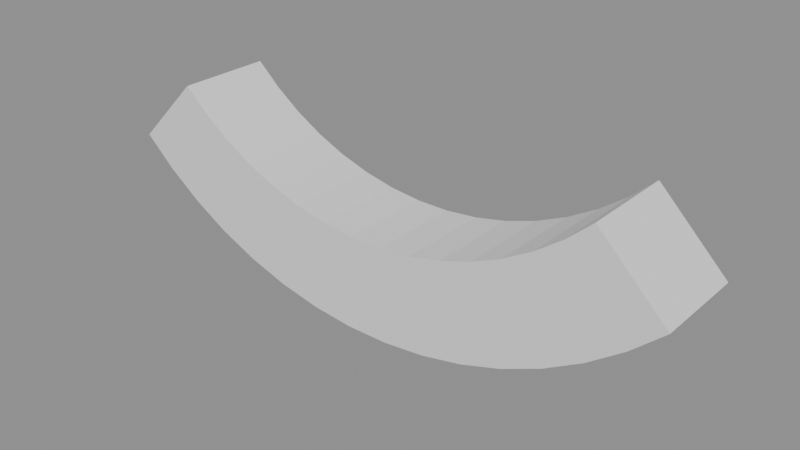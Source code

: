 # Source: GN_Bend.blend  (saved by Blender 5.0.118; exported with 4.5.12 LTS)
import bpy
from mathutils import Matrix  # noqa: F401  (used for matrix-valued properties, if any)

bpy.ops.wm.read_factory_settings(use_empty=True)
scene = bpy.context.scene
scene.name = 'Scene'

# ---- node groups
ng_gng_deformcage = bpy.data.node_groups.new('GNG_DeformCage', 'GeometryNodeTree')
_s = ng_gng_deformcage.interface.new_socket(name='Geometry', in_out='OUTPUT', socket_type='NodeSocketGeometry')
_s = ng_gng_deformcage.interface.new_socket(name='Geometry', in_out='INPUT', socket_type='NodeSocketGeometry')
_s = ng_gng_deformcage.interface.new_socket(name='Resolution', in_out='INPUT', socket_type='NodeSocketInt')
_s.default_value = 12
_s.min_value = 2
_N = ng_gng_deformcage.nodes; _L = ng_gng_deformcage.links
n0 = _N.new('NodeGroupInput'); n0.name = 'Group Input'; n0.location = (0, 0)
n1 = _N.new('NodeGroupOutput'); n1.name = 'Group Output'; n1.location = (4200, 0)
n2 = _N.new('GeometryNodeBoundBox'); n2.name = 'Bounding Box'; n2.location = (280, 0)
n3 = _N.new('ShaderNodeVectorMath'); n3.name = 'Vector Math'; n3.location = (560, 0)
n3.label = 'dims'
n3.operation = 'SUBTRACT'
n4 = _N.new('ShaderNodeVectorMath'); n4.name = 'Vector Math.001'; n4.location = (560, -224)
n4.label = 'min+max'
n5 = _N.new('ShaderNodeVectorMath'); n5.name = 'Vector Math.002'; n5.location = (840, -246)
n5.label = 'center'
n5.operation = 'SCALE'
n5.inputs[3].default_value = 0.5
n6 = _N.new('ShaderNodeSeparateXYZ'); n6.name = 'Separate XYZ'; n6.location = (840, 0)
n6.label = 'dim xyz'
n7 = _N.new('ShaderNodeMath'); n7.name = 'Math'; n7.location = (1120, 0)
n7.label = 'max xy'
n7.operation = 'MAXIMUM'
n8 = _N.new('ShaderNodeMath'); n8.name = 'Math.001'; n8.location = (1400, 0)
n8.label = 'max xyz'
n8.operation = 'MAXIMUM'
n9 = _N.new('ShaderNodeMath'); n9.name = 'Math.002'; n9.location = (280, -268)
n9.label = 'res>=1'
n9.operation = 'MAXIMUM'
n9.inputs[1].default_value = 1.0
n10 = _N.new('ShaderNodeMath'); n10.name = 'Math.003'; n10.location = (1680, 0)
n10.label = 'cell'
n10.operation = 'DIVIDE'
n11 = _N.new('ShaderNodeMath'); n11.name = 'Math.004'; n11.location = (1960, 0)
n11.label = 'cell>0'
n11.operation = 'MAXIMUM'
n11.inputs[1].default_value = 0.0001
n12 = _N.new('ShaderNodeMath'); n12.name = 'Math.005'; n12.location = (2240, 0)
n12.label = 'segsX'
n12.operation = 'DIVIDE'
n13 = _N.new('ShaderNodeMath'); n13.name = 'Math.006'; n13.location = (2520, 0)
n13.label = 'min1X'
n13.operation = 'MAXIMUM'
n13.inputs[1].default_value = 1.0
n14 = _N.new('ShaderNodeMath'); n14.name = 'Math.007'; n14.location = (2800, 0)
n14.label = '+1X'
n14.inputs[1].default_value = 1.0
n15 = _N.new('FunctionNodeFloatToInt'); n15.name = 'Float to Integer'; n15.location = (3080, 0)
n15.label = 'intX'
n16 = _N.new('ShaderNodeMath'); n16.name = 'Math.008'; n16.location = (2240, -224)
n16.label = 'segsY'
n16.operation = 'DIVIDE'
n17 = _N.new('ShaderNodeMath'); n17.name = 'Math.009'; n17.location = (2520, -224)
n17.label = 'min1Y'
n17.operation = 'MAXIMUM'
n17.inputs[1].default_value = 1.0
n18 = _N.new('ShaderNodeMath'); n18.name = 'Math.010'; n18.location = (2800, -224)
n18.label = '+1Y'
n18.inputs[1].default_value = 1.0
n19 = _N.new('FunctionNodeFloatToInt'); n19.name = 'Float to Integer.001'; n19.location = (3080, -202)
n19.label = 'intY'
n20 = _N.new('ShaderNodeMath'); n20.name = 'Math.011'; n20.location = (2240, -448)
n20.label = 'segsZ'
n20.operation = 'DIVIDE'
n21 = _N.new('ShaderNodeMath'); n21.name = 'Math.012'; n21.location = (2520, -448)
n21.label = 'min1Z'
n21.operation = 'MAXIMUM'
n21.inputs[1].default_value = 1.0
n22 = _N.new('ShaderNodeMath'); n22.name = 'Math.013'; n22.location = (2800, -448)
n22.label = '+1Z'
n22.inputs[1].default_value = 1.0
n23 = _N.new('FunctionNodeFloatToInt'); n23.name = 'Float to Integer.002'; n23.location = (3080, -404)
n23.label = 'intZ'
n24 = _N.new('GeometryNodeMeshCube'); n24.name = 'Cube'; n24.location = (3360, 0)
n25 = _N.new('GeometryNodeDeleteGeometry'); n25.name = 'Delete Geometry'; n25.location = (3640, 0)
n25.domain = 'FACE'
n26 = _N.new('GeometryNodeSetPosition'); n26.name = 'Set Position'; n26.location = (3920, 0)
n27 = _N.new('NodeFrame'); n27.name = 'Frame'; n27.location = (0, 0)
n27.label = 'Adaptive bbox lattice (uniform cells; faces removed -> wirefram'
n27.width = 150
n2.parent = n27
n3.parent = n27
n4.parent = n27
n5.parent = n27
n6.parent = n27
n7.parent = n27
n8.parent = n27
n9.parent = n27
n10.parent = n27
n11.parent = n27
n24.parent = n27
n25.parent = n27
n26.parent = n27
_L.new(n0.outputs[0], n2.inputs[0])
_L.new(n2.outputs[2], n3.inputs[0])
_L.new(n2.outputs[1], n3.inputs[1])
_L.new(n2.outputs[2], n4.inputs[0])
_L.new(n2.outputs[1], n4.inputs[1])
_L.new(n4.outputs[0], n5.inputs[0])
_L.new(n3.outputs[0], n6.inputs[0])
_L.new(n6.outputs[0], n7.inputs[0])
_L.new(n6.outputs[1], n7.inputs[1])
_L.new(n7.outputs[0], n8.inputs[0])
_L.new(n6.outputs[2], n8.inputs[1])
_L.new(n0.outputs[1], n9.inputs[0])
_L.new(n8.outputs[0], n10.inputs[0])
_L.new(n9.outputs[0], n10.inputs[1])
_L.new(n10.outputs[0], n11.inputs[0])
_L.new(n6.outputs[0], n12.inputs[0])
_L.new(n11.outputs[0], n12.inputs[1])
_L.new(n12.outputs[0], n13.inputs[0])
_L.new(n13.outputs[0], n14.inputs[0])
_L.new(n14.outputs[0], n15.inputs[0])
_L.new(n6.outputs[1], n16.inputs[0])
_L.new(n11.outputs[0], n16.inputs[1])
_L.new(n16.outputs[0], n17.inputs[0])
_L.new(n17.outputs[0], n18.inputs[0])
_L.new(n18.outputs[0], n19.inputs[0])
_L.new(n6.outputs[2], n20.inputs[0])
_L.new(n11.outputs[0], n20.inputs[1])
_L.new(n20.outputs[0], n21.inputs[0])
_L.new(n21.outputs[0], n22.inputs[0])
_L.new(n22.outputs[0], n23.inputs[0])
_L.new(n3.outputs[0], n24.inputs[0])
_L.new(n15.outputs[0], n24.inputs[1])
_L.new(n19.outputs[0], n24.inputs[2])
_L.new(n23.outputs[0], n24.inputs[3])
_L.new(n24.outputs[0], n25.inputs[0])
_L.new(n25.outputs[0], n26.inputs[0])
_L.new(n5.outputs[0], n26.inputs[3])
_L.new(n26.outputs[0], n1.inputs[0])
n1.is_active_output = True
ng_gn_bend = bpy.data.node_groups.new('GN_Bend', 'GeometryNodeTree')
_s = ng_gn_bend.interface.new_socket(name='Geometry', in_out='OUTPUT', socket_type='NodeSocketGeometry')
_s = ng_gn_bend.interface.new_socket(name='Geometry', in_out='INPUT', socket_type='NodeSocketGeometry')
_s = ng_gn_bend.interface.new_socket(name='Selection', in_out='INPUT', socket_type='NodeSocketBool')
_s.default_value = True
ng_gn_bend.interface.new_panel('Bend')
_s = ng_gn_bend.interface.new_socket(name='Angle', in_out='INPUT', socket_type='NodeSocketFloat')
_s.subtype = 'ANGLE'
_s.default_value = 1.571
ng_gn_bend.interface.new_panel('Center')
_s = ng_gn_bend.interface.new_socket(name='Center', in_out='INPUT', socket_type='NodeSocketVector')
_s.subtype = 'TRANSLATION'
_s.description = 'World-space pivot the deformation is centred on. Turn on Show Gizmo and drag the arrows to move it.'
_s = ng_gn_bend.interface.new_socket(name='Show Center Gizmo', in_out='INPUT', socket_type='NodeSocketBool')
_s.default_value = True
_s.description = 'Show a draggable 3-axis gizmo at the Center so you can move the pivot in the viewport.'
ng_gn_bend.interface.new_panel('Preview')
_s = ng_gn_bend.interface.new_socket(name='Show Deformation Preview', in_out='INPUT', socket_type='NodeSocketBool')
_s.description = 'Show a bounding-box lattice that previews the deformation on a clean cage. Toggle off for final output.'
_s = ng_gn_bend.interface.new_socket(name='Preview Resolution', in_out='INPUT', socket_type='NodeSocketInt')
_s.default_value = 12
_s.min_value = 2
_s.description = 'Lattice density along the longest bbox axis (adaptive, uniform cells).'
ng_gn_bend.is_modifier = True
_N = ng_gn_bend.nodes; _L = ng_gn_bend.links
n0 = _N.new('NodeGroupOutput'); n0.name = 'Group Output'; n0.location = (7070, -2656)
n1 = _N.new('GeometryNodeInputPosition'); n1.name = 'Position'; n1.location = (3240, -4291)
n2 = _N.new('ShaderNodeSeparateXYZ'); n2.name = 'Separate XYZ'; n2.location = (0, -48)
n2.label = 'x / y / z'
n3 = _N.new('ShaderNodeSeparateXYZ'); n3.name = 'Separate XYZ.001'; n3.location = (0, -375)
n3.label = 'Center XYZ'
n4 = _N.new('GeometryNodeAttributeStatistic'); n4.name = 'Attribute Statistic'; n4.location = (235, -48)
n4.label = 'X bounds'
n5 = _N.new('ShaderNodeMath'); n5.name = 'Math'; n5.location = (845, -1086)
n5.label = '|Angle|'
n5.operation = 'ABSOLUTE'
n6 = _N.new('ShaderNodeMath'); n6.name = 'Math.001'; n6.location = (1080, -1086)
n6.label = '> eps'
n6.operation = 'GREATER_THAN'
n6.inputs[1].default_value = 0.0001
n7 = _N.new('GeometryNodeSwitch'); n7.name = 'Switch'; n7.location = (1315, -1086)
n7.label = 'safe Angle'
n7.input_type = 'FLOAT'
n7.inputs[1].default_value = 0.0001
n8 = _N.new('ShaderNodeMath'); n8.name = 'Math.002'; n8.location = (1550, -1086)
n8.label = 'R = L / Angle'
n8.operation = 'DIVIDE'
n9 = _N.new('ShaderNodeMath'); n9.name = 'Math.003'; n9.location = (3240, -3376)
n9.label = 'x - Min'
n9.operation = 'SUBTRACT'
n10 = _N.new('ShaderNodeMath'); n10.name = 'Math.004'; n10.location = (610, -1347)
n10.label = 'safe L'
n10.operation = 'MAXIMUM'
n10.inputs[1].default_value = 1e-06
n11 = _N.new('ShaderNodeMath'); n11.name = 'Math.005'; n11.location = (3475, -3093)
n11.label = 't'
n11.operation = 'DIVIDE'
n12 = _N.new('ShaderNodeMath'); n12.name = 'Math.006'; n12.location = (3710, -3093)
n12.label = 't - 0.5'
n12.operation = 'SUBTRACT'
n13 = _N.new('ShaderNodeMath'); n13.name = 'Math.007'; n13.location = (3945, -3093)
n13.label = 'angle a'
n13.operation = 'MULTIPLY'
n14 = _N.new('ShaderNodeMath'); n14.name = 'Math.008'; n14.location = (3240, -3681)
n14.label = 'z - Cz'
n14.operation = 'SUBTRACT'
n15 = _N.new('ShaderNodeMath'); n15.name = 'Math.009'; n15.location = (3475, -3398)
n15.label = 'r = R - dz'
n15.operation = 'SUBTRACT'
n16 = _N.new('ShaderNodeMath'); n16.name = 'Math.010'; n16.location = (4180, -3093)
n16.label = 'sin a'
n16.operation = 'SINE'
n17 = _N.new('ShaderNodeMath'); n17.name = 'Math.011'; n17.location = (4415, -3093)
n17.label = 'sin a * r'
n17.operation = 'MULTIPLY'
n18 = _N.new('ShaderNodeMath'); n18.name = 'Math.012'; n18.location = (4650, -3093)
n18.label = 'newX = Cx + ..'
n19 = _N.new('ShaderNodeMath'); n19.name = 'Math.013'; n19.location = (4180, -3376)
n19.label = 'cos a'
n19.operation = 'COSINE'
n20 = _N.new('ShaderNodeMath'); n20.name = 'Math.014'; n20.location = (4415, -3398)
n20.label = 'cos a * r'
n20.operation = 'MULTIPLY'
n21 = _N.new('ShaderNodeMath'); n21.name = 'Math.015'; n21.location = (3240, -3986)
n21.label = 'Cz + R'
n22 = _N.new('ShaderNodeMath'); n22.name = 'Math.016'; n22.location = (4650, -3398)
n22.label = 'newZ'
n22.operation = 'SUBTRACT'
n23 = _N.new('ShaderNodeCombineXYZ'); n23.name = 'Combine XYZ'; n23.location = (4885, -3093)
n24 = _N.new('GeometryNodeSwitch'); n24.name = 'Switch.001'; n24.location = (5120, -3093)
n24.label = 'identity when Angle~0'
n24.input_type = 'VECTOR'
n25 = _N.new('GeometryNodeSetPosition'); n25.name = 'Set Position'; n25.location = (5355, -3093)
n26 = _N.new('NodeFrame'); n26.name = 'Frame'; n26.location = (0, 0)
n26.label = 'Bounds (X length)'
n26.width = 150
n27 = _N.new('NodeFrame'); n27.name = 'Frame.001'; n27.location = (0, 0)
n27.label = 'Bend setup (safe Angle, radius R)'
n27.width = 150
n28 = _N.new('NodeFrame'); n28.name = 'Frame.002'; n28.location = (0, 0)
n28.label = 'Map straight bar onto an arc around Center'
n28.width = 150
n29 = _N.new('ShaderNodeSeparateXYZ'); n29.name = 'Separate XYZ.002'; n29.location = (2160, -1882)
n29.label = 'Center XYZ'
n30 = _N.new('GeometryNodeGizmoLinear'); n30.name = 'Linear Gizmo'; n30.location = (2395, -1882)
n30.label = 'Center X'
n30.color_id = 'X'
n30.inputs[2].default_value = (1.0, 0.0, 0.0)
n31 = _N.new('GeometryNodeGizmoLinear'); n31.name = 'Linear Gizmo.001'; n31.location = (2395, -2209)
n31.label = 'Center Y'
n31.color_id = 'Y'
n31.inputs[2].default_value = (0.0, 1.0, 0.0)
n32 = _N.new('GeometryNodeGizmoLinear'); n32.name = 'Linear Gizmo.002'; n32.location = (2395, -2536)
n32.label = 'Center Z'
n32.color_id = 'Z'
n33 = _N.new('GeometryNodeJoinGeometry'); n33.name = 'Join Geometry'; n33.location = (2630, -1882)
n33.label = 'mesh + gizmo'
n34 = _N.new('GeometryNodeSwitch'); n34.name = 'Switch.002'; n34.location = (2865, -1882)
n34.label = 'Show Center Gizmo?'
n35 = _N.new('NodeFrame'); n35.name = 'Frame.003'; n35.location = (0, 0)
n35.label = 'Center Gizmo  (arrows move pivot, crosshair = center; toggle Sh'
n35.width = 150
n36 = _N.new('GeometryNodeGizmoLinear'); n36.name = 'Linear Gizmo.003'; n36.location = (235, -529)
n36.label = 'Center Marker'
n36.draw_style = 'CROSS'
n37 = _N.new('GeometryNodeGroup'); n37.name = 'Group'; n37.location = (5965, -4782)
n37.label = 'Deform Cage'
n37.node_tree = ng_gng_deformcage
n38 = _N.new('GeometryNodeSetPosition'); n38.name = 'Set Position.001'; n38.location = (6200, -4782)
n38.label = 'deform cage'
n39 = _N.new('GeometryNodeJoinGeometry'); n39.name = 'Join Geometry.001'; n39.location = (6435, -4782)
n39.label = 'mesh + preview cage'
n40 = _N.new('GeometryNodeSwitch'); n40.name = 'Switch.003'; n40.location = (6670, -4782)
n40.label = 'Show Deformation Preview?'
n41 = _N.new('NodeFrame'); n41.name = 'Frame.004'; n41.location = (0, 0)
n41.label = 'Deformation Preview  (toggle Show Deformation Preview)'
n41.width = 150
n42 = _N.new('NodeGroupInput'); n42.name = 'Group Input'; n42.location = (545, -1086)
n43 = _N.new('NodeGroupInput'); n43.name = 'Group Input.006'; n43.location = (5665, -4782)
n44 = _N.new('NodeGroupInput'); n44.name = 'Group Input.007'; n44.location = (-300, -317)
n45 = _N.new('NodeGroupInput'); n45.name = 'Group Input.008'; n45.location = (1860, -2078)
n46 = _N.new('NodeGroupInput'); n46.name = 'Group Input.009'; n46.location = (5055, -3093)
n47 = _N.new('NodeReroute'); n47.name = 'Reroute'; n47.location = (6930, -4817)
n47.socket_idname = 'NodeSocketGeometry'
n48 = _N.new('NodeReroute'); n48.name = 'Reroute.001'; n48.location = (6930, -2692)
n48.socket_idname = 'NodeSocketGeometry'
n49 = _N.new('NodeReroute'); n49.name = 'Reroute.002'; n49.location = (3030, -1904)
n49.socket_idname = 'NodeSocketGeometry'
n50 = _N.new('NodeReroute'); n50.name = 'Reroute.003'; n50.location = (6400, -1904)
n50.socket_idname = 'NodeSocketGeometry'
n51 = _N.new('NodeReroute'); n51.name = 'Reroute.004'; n51.location = (6400, -4800)
n51.socket_idname = 'NodeSocketGeometry'
n52 = _N.new('NodeReroute'); n52.name = 'Reroute.005'; n52.location = (6640, -1904)
n52.socket_idname = 'NodeSocketGeometry'
n53 = _N.new('NodeReroute'); n53.name = 'Reroute.006'; n53.location = (6640, -4800)
n53.socket_idname = 'NodeSocketGeometry'
n54 = _N.new('NodeReroute'); n54.name = 'Reroute.007'; n54.location = (5285, -3307)
n54.socket_idname = 'NodeSocketVector'
n55 = _N.new('NodeReroute'); n55.name = 'Reroute.008'; n55.location = (5320, -3307)
n55.socket_idname = 'NodeSocketVector'
n56 = _N.new('NodeReroute'); n56.name = 'Reroute.009'; n56.location = (5320, -3112)
n56.socket_idname = 'NodeSocketVector'
n57 = _N.new('NodeReroute'); n57.name = 'Reroute.010'; n57.location = (6172, -3307)
n57.socket_idname = 'NodeSocketVector'
n58 = _N.new('NodeReroute'); n58.name = 'Reroute.011'; n58.location = (6172, -4800)
n58.socket_idname = 'NodeSocketVector'
n59 = _N.new('NodeReroute'); n59.name = 'Reroute.012'; n59.location = (1245, -1276)
n59.socket_idname = 'NodeSocketFloat'
n60 = _N.new('NodeReroute'); n60.name = 'Reroute.013'; n60.location = (1288, -1276)
n60.socket_idname = 'NodeSocketFloat'
n61 = _N.new('NodeReroute'); n61.name = 'Reroute.014'; n61.location = (1288, -1104)
n61.socket_idname = 'NodeSocketFloat'
n62 = _N.new('NodeReroute'); n62.name = 'Reroute.015'; n62.location = (4858, -1276)
n62.socket_idname = 'NodeSocketFloat'
n63 = _N.new('NodeReroute'); n63.name = 'Reroute.016'; n63.location = (4858, -3112)
n63.socket_idname = 'NodeSocketFloat'
n64 = _N.new('NodeReroute'); n64.name = 'Reroute.017'; n64.location = (3405, -4313)
n64.socket_idname = 'NodeSocketVector'
n65 = _N.new('NodeReroute'); n65.name = 'Reroute.018'; n65.location = (3405, -4407)
n65.socket_idname = 'NodeSocketVector'
n66 = _N.new('NodeReroute'); n66.name = 'Reroute.019'; n66.location = (-35, -4407)
n66.socket_idname = 'NodeSocketVector'
n67 = _N.new('NodeReroute'); n67.name = 'Reroute.020'; n67.location = (-35, -70)
n67.socket_idname = 'NodeSocketVector'
n68 = _N.new('NodeReroute'); n68.name = 'Reroute.021'; n68.location = (4824, -4326)
n68.socket_idname = 'NodeSocketVector'
n69 = _N.new('NodeReroute'); n69.name = 'Reroute.022'; n69.location = (4824, -3128)
n69.socket_idname = 'NodeSocketVector'
n70 = _N.new('NodeReroute'); n70.name = 'Reroute.023'; n70.location = (4615, -83)
n70.socket_idname = 'NodeSocketFloat'
n71 = _N.new('NodeReroute'); n71.name = 'Reroute.024'; n71.location = (4615, -3128)
n71.socket_idname = 'NodeSocketFloat'
n72 = _N.new('NodeReroute'); n72.name = 'Reroute.025'; n72.location = (4380, -410)
n72.socket_idname = 'NodeSocketFloat'
n73 = _N.new('NodeReroute'); n73.name = 'Reroute.026'; n73.location = (4380, -3128)
n73.socket_idname = 'NodeSocketFloat'
n74 = _N.new('NodeReroute'); n74.name = 'Reroute.027'; n74.location = (4344, -3420)
n74.socket_idname = 'NodeSocketFloat'
n75 = _N.new('NodeReroute'); n75.name = 'Reroute.028'; n75.location = (4344, -3112)
n75.socket_idname = 'NodeSocketFloat'
n76 = _N.new('NodeReroute'); n76.name = 'Reroute.029'; n76.location = (4344, -3446)
n76.socket_idname = 'NodeSocketFloat'
n77 = _N.new('NodeReroute'); n77.name = 'Reroute.030'; n77.location = (4135, -3115)
n77.socket_idname = 'NodeSocketFloat'
n78 = _N.new('NodeReroute'); n78.name = 'Reroute.031'; n78.location = (4135, -3134)
n78.socket_idname = 'NodeSocketFloat'
n79 = _N.new('NodeReroute'); n79.name = 'Reroute.032'; n79.location = (4135, -3400)
n79.socket_idname = 'NodeSocketFloat'
n80 = _N.new('NodeReroute'); n80.name = 'Reroute.033'; n80.location = (1480, -1252)
n80.socket_idname = 'NodeSocketFloat'
n81 = _N.new('NodeReroute'); n81.name = 'Reroute.034'; n81.location = (1516, -1252)
n81.socket_idname = 'NodeSocketFloat'
n82 = _N.new('NodeReroute'); n82.name = 'Reroute.035'; n82.location = (1516, -1104)
n82.socket_idname = 'NodeSocketFloat'
n83 = _N.new('NodeReroute'); n83.name = 'Reroute.036'; n83.location = (3916, -1252)
n83.socket_idname = 'NodeSocketFloat'
n84 = _N.new('NodeReroute'); n84.name = 'Reroute.037'; n84.location = (3916, -3112)
n84.socket_idname = 'NodeSocketFloat'
n85 = _N.new('NodeReroute'); n85.name = 'Reroute.038'; n85.location = (3335, -1382)
n85.socket_idname = 'NodeSocketFloat'
n86 = _N.new('NodeReroute'); n86.name = 'Reroute.039'; n86.location = (3335, -3128)
n86.socket_idname = 'NodeSocketFloat'
n87 = _N.new('NodeReroute'); n87.name = 'Reroute.040'; n87.location = (1715, -1108)
n87.socket_idname = 'NodeSocketFloat'
n88 = _N.new('NodeReroute'); n88.name = 'Reroute.041'; n88.location = (3208, -1108)
n88.socket_idname = 'NodeSocketFloat'
n89 = _N.new('NodeReroute'); n89.name = 'Reroute.042'; n89.location = (3208, -4008)
n89.socket_idname = 'NodeSocketFloat'
n90 = _N.new('NodeReroute'); n90.name = 'Reroute.043'; n90.location = (3448, -1108)
n90.socket_idname = 'NodeSocketFloat'
n91 = _N.new('NodeReroute'); n91.name = 'Reroute.044'; n91.location = (3448, -3424)
n91.socket_idname = 'NodeSocketFloat'
n92 = _N.new('NodeReroute'); n92.name = 'Reroute.045'; n92.location = (165, -382)
n92.socket_idname = 'NodeSocketFloat'
n93 = _N.new('NodeReroute'); n93.name = 'Reroute.046'; n93.location = (208, -382)
n93.socket_idname = 'NodeSocketFloat'
n94 = _N.new('NodeReroute'); n94.name = 'Reroute.047'; n94.location = (208, -72)
n94.socket_idname = 'NodeSocketFloat'
n95 = _N.new('NodeReroute'); n95.name = 'Reroute.048'; n95.location = (3182, -382)
n95.socket_idname = 'NodeSocketFloat'
n96 = _N.new('NodeReroute'); n96.name = 'Reroute.049'; n96.location = (3182, -3400)
n96.socket_idname = 'NodeSocketFloat'
n97 = _N.new('NodeReroute'); n97.name = 'Reroute.050'; n97.location = (165, -421)
n97.socket_idname = 'NodeSocketFloat'
n98 = _N.new('NodeReroute'); n98.name = 'Reroute.051'; n98.location = (208, -421)
n98.socket_idname = 'NodeSocketFloat'
n99 = _N.new('NodeReroute'); n99.name = 'Reroute.052'; n99.location = (208, -552)
n99.socket_idname = 'NodeSocketFloat'
n100 = _N.new('NodeReroute'); n100.name = 'Reroute.053'; n100.location = (3156, -421)
n100.socket_idname = 'NodeSocketFloat'
n101 = _N.new('NodeReroute'); n101.name = 'Reroute.054'; n101.location = (3156, -3704)
n101.socket_idname = 'NodeSocketFloat'
n102 = _N.new('NodeReroute'); n102.name = 'Reroute.055'; n102.location = (3156, -4008)
n102.socket_idname = 'NodeSocketFloat'
n103 = _N.new('NodeReroute'); n103.name = 'Reroute.056'; n103.location = (3100, -83)
n103.socket_idname = 'NodeSocketFloat'
n104 = _N.new('NodeReroute'); n104.name = 'Reroute.057'; n104.location = (3100, -3411)
n104.socket_idname = 'NodeSocketFloat'
n105 = _N.new('NodeReroute'); n105.name = 'Reroute.058'; n105.location = (3074, -83)
n105.socket_idname = 'NodeSocketFloat'
n106 = _N.new('NodeReroute'); n106.name = 'Reroute.059'; n106.location = (3074, -3716)
n106.socket_idname = 'NodeSocketFloat'
n107 = _N.new('NodeReroute'); n107.name = 'Reroute.060'; n107.location = (5520, -3115)
n107.socket_idname = 'NodeSocketGeometry'
n108 = _N.new('NodeReroute'); n108.name = 'Reroute.061'; n108.location = (5520, -3353)
n108.socket_idname = 'NodeSocketGeometry'
n109 = _N.new('NodeReroute'); n109.name = 'Reroute.062'; n109.location = (2830, -3353)
n109.socket_idname = 'NodeSocketGeometry'
n110 = _N.new('NodeReroute'); n110.name = 'Reroute.063'; n110.location = (2830, -1904)
n110.socket_idname = 'NodeSocketGeometry'
n111 = _N.new('NodeReroute'); n111.name = 'Reroute.064'; n111.location = (5520, -3137)
n111.socket_idname = 'NodeSocketGeometry'
n112 = _N.new('NodeReroute'); n112.name = 'Reroute.065'; n112.location = (5520, -3545)
n112.socket_idname = 'NodeSocketGeometry'
n113 = _N.new('NodeReroute'); n113.name = 'Reroute.066'; n113.location = (2595, -3545)
n113.socket_idname = 'NodeSocketGeometry'
n114 = _N.new('NodeReroute'); n114.name = 'Reroute.067'; n114.location = (2595, -1904)
n114.socket_idname = 'NodeSocketGeometry'
n115 = _N.new('NodeReroute'); n115.name = 'Reroute.068'; n115.location = (2360, -564)
n115.socket_idname = 'NodeSocketGeometry'
n116 = _N.new('NodeReroute'); n116.name = 'Reroute.069'; n116.location = (2360, -1917)
n116.socket_idname = 'NodeSocketGeometry'
n117 = _N.new('NodeReroute'); n117.name = 'Reroute.070'; n117.location = (400, -70)
n117.socket_idname = 'NodeSocketFloat'
n118 = _N.new('NodeReroute'); n118.name = 'Reroute.071'; n118.location = (528, -70)
n118.socket_idname = 'NodeSocketFloat'
n119 = _N.new('NodeReroute'); n119.name = 'Reroute.072'; n119.location = (528, -1368)
n119.socket_idname = 'NodeSocketFloat'
n120 = _N.new('NodeReroute'); n120.name = 'Reroute.073'; n120.location = (1490, -70)
n120.socket_idname = 'NodeSocketFloat'
n121 = _N.new('NodeReroute'); n121.name = 'Reroute.074'; n121.location = (1490, -1104)
n121.socket_idname = 'NodeSocketFloat'
n122 = _N.new('NodeReroute'); n122.name = 'Reroute.075'; n122.location = (-138, -272)
n122.socket_idname = 'NodeSocketVectorTranslation'
n123 = _N.new('NodeReroute'); n123.name = 'Reroute.076'; n123.location = (205, -272)
n123.socket_idname = 'NodeSocketVectorTranslation'
n124 = _N.new('NodeReroute'); n124.name = 'Reroute.077'; n124.location = (-138, 21)
n124.socket_idname = 'NodeSocketGeometry'
n125 = _N.new('NodeReroute'); n125.name = 'Reroute.078'; n125.location = (205, 21)
n125.socket_idname = 'NodeSocketGeometry'
n126 = _N.new('NodeReroute'); n126.name = 'Reroute.079'; n126.location = (707, -993)
n126.socket_idname = 'NodeSocketFloatAngle'
n127 = _N.new('NodeReroute'); n127.name = 'Reroute.080'; n127.location = (1285, -993)
n127.socket_idname = 'NodeSocketFloatAngle'
n128 = _N.new('NodeReroute'); n128.name = 'Reroute.081'; n128.location = (2022, -1765)
n128.socket_idname = 'NodeSocketVectorTranslation'
n129 = _N.new('NodeReroute'); n129.name = 'Reroute.082'; n129.location = (2365, -1765)
n129.socket_idname = 'NodeSocketVectorTranslation'
n130 = _N.new('NodeReroute'); n130.name = 'Reroute.083'; n130.location = (2022, -1741)
n130.socket_idname = 'NodeSocketBool'
n131 = _N.new('NodeReroute'); n131.name = 'Reroute.084'; n131.location = (2835, -1741)
n131.socket_idname = 'NodeSocketBool'
n132 = _N.new('NodeReroute'); n132.name = 'Reroute.085'; n132.location = (3402, -3233)
n132.socket_idname = 'NodeSocketFloat'
n133 = _N.new('NodeReroute'); n133.name = 'Reroute.086'; n133.location = (4620, -3233)
n133.socket_idname = 'NodeSocketFloat'
n134 = _N.new('NodeReroute'); n134.name = 'Reroute.087'; n134.location = (5047, -3048)
n134.socket_idname = 'NodeSocketVector'
n135 = _N.new('NodeReroute'); n135.name = 'Reroute.088'; n135.location = (5090, -3048)
n135.socket_idname = 'NodeSocketVector'
n136 = _N.new('NodeReroute'); n136.name = 'Reroute.089'; n136.location = (5217, -3024)
n136.socket_idname = 'NodeSocketGeometry'
n137 = _N.new('NodeReroute'); n137.name = 'Reroute.090'; n137.location = (5325, -3024)
n137.socket_idname = 'NodeSocketGeometry'
n138 = _N.new('NodeReroute'); n138.name = 'Reroute.091'; n138.location = (5217, -3000)
n138.socket_idname = 'NodeSocketBool'
n139 = _N.new('NodeReroute'); n139.name = 'Reroute.092'; n139.location = (5325, -3000)
n139.socket_idname = 'NodeSocketBool'
n140 = _N.new('NodeReroute'); n140.name = 'Reroute.093'; n140.location = (5827, -4665)
n140.socket_idname = 'NodeSocketBool'
n141 = _N.new('NodeReroute'); n141.name = 'Reroute.094'; n141.location = (6640, -4665)
n141.socket_idname = 'NodeSocketBool'
n1.parent = n28
n2.parent = n26
n3.parent = n26
n4.parent = n26
n5.parent = n27
n6.parent = n27
n7.parent = n27
n8.parent = n27
n9.parent = n28
n10.parent = n27
n11.parent = n28
n12.parent = n28
n13.parent = n28
n14.parent = n28
n15.parent = n28
n16.parent = n28
n17.parent = n28
n18.parent = n28
n19.parent = n28
n20.parent = n28
n21.parent = n28
n22.parent = n28
n23.parent = n28
n24.parent = n28
n25.parent = n28
n29.parent = n35
n30.parent = n35
n31.parent = n35
n32.parent = n35
n33.parent = n35
n34.parent = n35
n36.parent = n26
n37.parent = n41
n38.parent = n41
n39.parent = n41
n40.parent = n41
n42.parent = n27
n43.parent = n41
n44.parent = n26
n45.parent = n35
n46.parent = n28
_L.new(n5.outputs[0], n6.inputs[0])
_L.new(n9.outputs[0], n11.inputs[0])
_L.new(n11.outputs[0], n12.inputs[0])
_L.new(n12.outputs[0], n13.inputs[1])
_L.new(n14.outputs[0], n15.inputs[1])
_L.new(n16.outputs[0], n17.inputs[0])
_L.new(n17.outputs[0], n18.inputs[1])
_L.new(n19.outputs[0], n20.inputs[0])
_L.new(n20.outputs[0], n22.inputs[1])
_L.new(n18.outputs[0], n23.inputs[0])
_L.new(n22.outputs[0], n23.inputs[2])
_L.new(n29.outputs[0], n30.inputs[0])
_L.new(n29.outputs[1], n31.inputs[0])
_L.new(n29.outputs[2], n32.inputs[0])
_L.new(n30.outputs[0], n33.inputs[0])
_L.new(n31.outputs[0], n33.inputs[0])
_L.new(n32.outputs[0], n33.inputs[0])
_L.new(n33.outputs[0], n34.inputs[2])
_L.new(n37.outputs[0], n38.inputs[0])
_L.new(n38.outputs[0], n39.inputs[0])
_L.new(n39.outputs[0], n40.inputs[2])
_L.new(n42.outputs[2], n5.inputs[0])
_L.new(n43.outputs[0], n37.inputs[0])
_L.new(n43.outputs[6], n37.inputs[1])
_L.new(n44.outputs[3], n3.inputs[0])
_L.new(n45.outputs[3], n29.inputs[0])
_L.new(n45.outputs[3], n31.inputs[1])
_L.new(n45.outputs[3], n32.inputs[1])
_L.new(n40.outputs[0], n47.inputs[0])
_L.new(n47.outputs[0], n48.inputs[0])
_L.new(n48.outputs[0], n0.inputs[0])
_L.new(n34.outputs[0], n49.inputs[0])
_L.new(n49.outputs[0], n50.inputs[0])
_L.new(n50.outputs[0], n51.inputs[0])
_L.new(n51.outputs[0], n39.inputs[0])
_L.new(n50.outputs[0], n52.inputs[0])
_L.new(n52.outputs[0], n53.inputs[0])
_L.new(n53.outputs[0], n40.inputs[1])
_L.new(n24.outputs[0], n54.inputs[0])
_L.new(n54.outputs[0], n55.inputs[0])
_L.new(n55.outputs[0], n56.inputs[0])
_L.new(n56.outputs[0], n25.inputs[2])
_L.new(n55.outputs[0], n57.inputs[0])
_L.new(n57.outputs[0], n58.inputs[0])
_L.new(n58.outputs[0], n38.inputs[2])
_L.new(n6.outputs[0], n59.inputs[0])
_L.new(n59.outputs[0], n60.inputs[0])
_L.new(n60.outputs[0], n61.inputs[0])
_L.new(n61.outputs[0], n7.inputs[0])
_L.new(n60.outputs[0], n62.inputs[0])
_L.new(n62.outputs[0], n63.inputs[0])
_L.new(n63.outputs[0], n24.inputs[0])
_L.new(n1.outputs[0], n64.inputs[0])
_L.new(n64.outputs[0], n65.inputs[0])
_L.new(n65.outputs[0], n66.inputs[0])
_L.new(n66.outputs[0], n67.inputs[0])
_L.new(n67.outputs[0], n2.inputs[0])
_L.new(n1.outputs[0], n68.inputs[0])
_L.new(n68.outputs[0], n69.inputs[0])
_L.new(n69.outputs[0], n24.inputs[1])
_L.new(n2.outputs[1], n70.inputs[0])
_L.new(n70.outputs[0], n71.inputs[0])
_L.new(n71.outputs[0], n23.inputs[1])
_L.new(n3.outputs[0], n72.inputs[0])
_L.new(n72.outputs[0], n73.inputs[0])
_L.new(n73.outputs[0], n18.inputs[0])
_L.new(n15.outputs[0], n74.inputs[0])
_L.new(n74.outputs[0], n75.inputs[0])
_L.new(n75.outputs[0], n17.inputs[1])
_L.new(n75.outputs[0], n76.inputs[0])
_L.new(n76.outputs[0], n20.inputs[1])
_L.new(n13.outputs[0], n77.inputs[0])
_L.new(n77.outputs[0], n78.inputs[0])
_L.new(n78.outputs[0], n16.inputs[0])
_L.new(n78.outputs[0], n79.inputs[0])
_L.new(n79.outputs[0], n19.inputs[0])
_L.new(n7.outputs[0], n80.inputs[0])
_L.new(n80.outputs[0], n81.inputs[0])
_L.new(n81.outputs[0], n82.inputs[0])
_L.new(n82.outputs[0], n8.inputs[1])
_L.new(n81.outputs[0], n83.inputs[0])
_L.new(n83.outputs[0], n84.inputs[0])
_L.new(n84.outputs[0], n13.inputs[0])
_L.new(n10.outputs[0], n85.inputs[0])
_L.new(n85.outputs[0], n86.inputs[0])
_L.new(n86.outputs[0], n11.inputs[1])
_L.new(n8.outputs[0], n87.inputs[0])
_L.new(n87.outputs[0], n88.inputs[0])
_L.new(n88.outputs[0], n89.inputs[0])
_L.new(n89.outputs[0], n21.inputs[1])
_L.new(n88.outputs[0], n90.inputs[0])
_L.new(n90.outputs[0], n91.inputs[0])
_L.new(n91.outputs[0], n15.inputs[0])
_L.new(n2.outputs[0], n92.inputs[0])
_L.new(n92.outputs[0], n93.inputs[0])
_L.new(n93.outputs[0], n94.inputs[0])
_L.new(n94.outputs[0], n4.inputs[2])
_L.new(n93.outputs[0], n95.inputs[0])
_L.new(n95.outputs[0], n96.inputs[0])
_L.new(n96.outputs[0], n9.inputs[0])
_L.new(n3.outputs[2], n97.inputs[0])
_L.new(n97.outputs[0], n98.inputs[0])
_L.new(n98.outputs[0], n99.inputs[0])
_L.new(n99.outputs[0], n36.inputs[0])
_L.new(n98.outputs[0], n100.inputs[0])
_L.new(n100.outputs[0], n101.inputs[0])
_L.new(n101.outputs[0], n14.inputs[1])
_L.new(n101.outputs[0], n102.inputs[0])
_L.new(n102.outputs[0], n21.inputs[0])
_L.new(n4.outputs[3], n103.inputs[0])
_L.new(n103.outputs[0], n104.inputs[0])
_L.new(n104.outputs[0], n9.inputs[1])
_L.new(n2.outputs[2], n105.inputs[0])
_L.new(n105.outputs[0], n106.inputs[0])
_L.new(n106.outputs[0], n14.inputs[0])
_L.new(n25.outputs[0], n107.inputs[0])
_L.new(n107.outputs[0], n108.inputs[0])
_L.new(n108.outputs[0], n109.inputs[0])
_L.new(n109.outputs[0], n110.inputs[0])
_L.new(n110.outputs[0], n34.inputs[1])
_L.new(n25.outputs[0], n111.inputs[0])
_L.new(n111.outputs[0], n112.inputs[0])
_L.new(n112.outputs[0], n113.inputs[0])
_L.new(n113.outputs[0], n114.inputs[0])
_L.new(n114.outputs[0], n33.inputs[0])
_L.new(n36.outputs[0], n115.inputs[0])
_L.new(n115.outputs[0], n116.inputs[0])
_L.new(n116.outputs[0], n33.inputs[0])
_L.new(n4.outputs[5], n117.inputs[0])
_L.new(n117.outputs[0], n118.inputs[0])
_L.new(n118.outputs[0], n119.inputs[0])
_L.new(n119.outputs[0], n10.inputs[0])
_L.new(n118.outputs[0], n120.inputs[0])
_L.new(n120.outputs[0], n121.inputs[0])
_L.new(n121.outputs[0], n8.inputs[0])
_L.new(n44.outputs[3], n122.inputs[0])
_L.new(n122.outputs[0], n123.inputs[0])
_L.new(n123.outputs[0], n36.inputs[1])
_L.new(n44.outputs[0], n124.inputs[0])
_L.new(n124.outputs[0], n125.inputs[0])
_L.new(n125.outputs[0], n4.inputs[0])
_L.new(n42.outputs[2], n126.inputs[0])
_L.new(n126.outputs[0], n127.inputs[0])
_L.new(n127.outputs[0], n7.inputs[2])
_L.new(n45.outputs[3], n128.inputs[0])
_L.new(n128.outputs[0], n129.inputs[0])
_L.new(n129.outputs[0], n30.inputs[1])
_L.new(n45.outputs[4], n130.inputs[0])
_L.new(n130.outputs[0], n131.inputs[0])
_L.new(n131.outputs[0], n34.inputs[0])
_L.new(n21.outputs[0], n132.inputs[0])
_L.new(n132.outputs[0], n133.inputs[0])
_L.new(n133.outputs[0], n22.inputs[0])
_L.new(n23.outputs[0], n134.inputs[0])
_L.new(n134.outputs[0], n135.inputs[0])
_L.new(n135.outputs[0], n24.inputs[2])
_L.new(n46.outputs[0], n136.inputs[0])
_L.new(n136.outputs[0], n137.inputs[0])
_L.new(n137.outputs[0], n25.inputs[0])
_L.new(n46.outputs[1], n138.inputs[0])
_L.new(n138.outputs[0], n139.inputs[0])
_L.new(n139.outputs[0], n25.inputs[1])
_L.new(n43.outputs[5], n140.inputs[0])
_L.new(n140.outputs[0], n141.inputs[0])
_L.new(n141.outputs[0], n40.inputs[0])
n0.is_active_output = True

# ---- meshes
me_demo = bpy.data.meshes.new('demo')
me_demo.from_pydata([(-1.5, -0.25, -0.25), (-1.5, -0.25, 0.25), (-1.5, 0.25, -0.25), (-1.5, 0.25, 0.25), (1.5, -0.25, -0.25), (1.5, -0.25, 0.25), (1.5, 0.25, -0.25), (1.5, 0.25, 0.25), (-1.5, 0.2167, -0.25), (-1.5, 0.1833, -0.25), (-1.5, 0.15, -0.25), (-1.5, 0.1167, -0.25), (-1.5, 0.08333, -0.25), (-1.5, 0.05, -0.25), (-1.5, 0.01667, -0.25), (-1.5, -0.01667, -0.25), (-1.5, -0.05, -0.25), (-1.5, -0.08333, -0.25), (-1.5, -0.1167, -0.25), (-1.5, -0.15, -0.25), (-1.5, -0.1833, -0.25), (-1.5, -0.2167, -0.25), (-1.5, -0.25, -0.2167), (-1.5, -0.25, -0.1833), (-1.5, -0.25, -0.15), (-1.5, -0.25, -0.1167), (-1.5, -0.25, -0.08333), (-1.5, -0.25, -0.05), (-1.5, -0.25, -0.01667), (-1.5, -0.25, 0.01667), (-1.5, -0.25, 0.05), (-1.5, -0.25, 0.08333), (-1.5, -0.25, 0.1167), (-1.5, -0.25, 0.15), (-1.5, -0.25, 0.1833), (-1.5, -0.25, 0.2167), (-1.5, -0.2167, 0.25), (-1.5, -0.1833, 0.25), (-1.5, -0.15, 0.25), (-1.5, -0.1167, 0.25), (-1.5, -0.08333, 0.25), (-1.5, -0.05, 0.25), (-1.5, -0.01667, 0.25), (-1.5, 0.01667, 0.25), (-1.5, 0.05, 0.25), (-1.5, 0.08333, 0.25), (-1.5, 0.1167, 0.25), (-1.5, 0.15, 0.25), (-1.5, 0.1833, 0.25), (-1.5, 0.2167, 0.25), (-1.5, 0.25, 0.2167), (-1.5, 0.25, 0.1833), (-1.5, 0.25, 0.15), (-1.5, 0.25, 0.1167), (-1.5, 0.25, 0.08333), (-1.5, 0.25, 0.05), (-1.5, 0.25, 0.01667), (-1.5, 0.25, -0.01667), (-1.5, 0.25, -0.05), (-1.5, 0.25, -0.08333), (-1.5, 0.25, -0.1167), (-1.5, 0.25, -0.15), (-1.5, 0.25, -0.1833), (-1.5, 0.25, -0.2167), (1.3, 0.25, -0.25), (1.1, 0.25, -0.25), (0.9, 0.25, -0.25), (0.7, 0.25, -0.25), (0.5, 0.25, -0.25), (0.3, 0.25, -0.25), (0.1, 0.25, -0.25), (-0.1, 0.25, -0.25), (-0.3, 0.25, -0.25), (-0.5, 0.25, -0.25), (-0.7, 0.25, -0.25), (-0.9, 0.25, -0.25), (-1.1, 0.25, -0.25), (-1.3, 0.25, -0.25), (-1.3, 0.25, 0.25), (-1.1, 0.25, 0.25), (-0.9, 0.25, 0.25), (-0.7, 0.25, 0.25), (-0.5, 0.25, 0.25), (-0.3, 0.25, 0.25), (-0.1, 0.25, 0.25), (0.1, 0.25, 0.25), (0.3, 0.25, 0.25), (0.5, 0.25, 0.25), (0.7, 0.25, 0.25), (0.9, 0.25, 0.25), (1.1, 0.25, 0.25), (1.3, 0.25, 0.25), (1.5, 0.25, 0.2167), (1.5, 0.25, 0.1833), (1.5, 0.25, 0.15), (1.5, 0.25, 0.1167), (1.5, 0.25, 0.08333), (1.5, 0.25, 0.05), (1.5, 0.25, 0.01667), (1.5, 0.25, -0.01667), (1.5, 0.25, -0.05), (1.5, 0.25, -0.08333), (1.5, 0.25, -0.1167), (1.5, 0.25, -0.15), (1.5, 0.25, -0.1833), (1.5, 0.25, -0.2167), (1.5, -0.2167, -0.25), (1.5, -0.1833, -0.25), (1.5, -0.15, -0.25), (1.5, -0.1167, -0.25), (1.5, -0.08333, -0.25), (1.5, -0.05, -0.25), (1.5, -0.01667, -0.25), (1.5, 0.01667, -0.25), (1.5, 0.05, -0.25), (1.5, 0.08333, -0.25), (1.5, 0.1167, -0.25), (1.5, 0.15, -0.25), (1.5, 0.1833, -0.25), (1.5, 0.2167, -0.25), (1.5, 0.2167, 0.25), (1.5, 0.1833, 0.25), (1.5, 0.15, 0.25), (1.5, 0.1167, 0.25), (1.5, 0.08333, 0.25), (1.5, 0.05, 0.25), (1.5, 0.01667, 0.25), (1.5, -0.01667, 0.25), (1.5, -0.05, 0.25), (1.5, -0.08333, 0.25), (1.5, -0.1167, 0.25), (1.5, -0.15, 0.25), (1.5, -0.1833, 0.25), (1.5, -0.2167, 0.25), (1.5, -0.25, 0.2167), (1.5, -0.25, 0.1833), (1.5, -0.25, 0.15), (1.5, -0.25, 0.1167), (1.5, -0.25, 0.08333), (1.5, -0.25, 0.05), (1.5, -0.25, 0.01667), (1.5, -0.25, -0.01667), (1.5, -0.25, -0.05), (1.5, -0.25, -0.08333), (1.5, -0.25, -0.1167), (1.5, -0.25, -0.15), (1.5, -0.25, -0.1833), (1.5, -0.25, -0.2167), (-1.3, -0.25, -0.25), (-1.1, -0.25, -0.25), (-0.9, -0.25, -0.25), (-0.7, -0.25, -0.25), (-0.5, -0.25, -0.25), (-0.3, -0.25, -0.25), (-0.1, -0.25, -0.25), (0.1, -0.25, -0.25), (0.3, -0.25, -0.25), (0.5, -0.25, -0.25), (0.7, -0.25, -0.25), (0.9, -0.25, -0.25), (1.1, -0.25, -0.25), (1.3, -0.25, -0.25), (1.3, -0.25, 0.25), (1.1, -0.25, 0.25), (0.9, -0.25, 0.25), (0.7, -0.25, 0.25), (0.5, -0.25, 0.25), (0.3, -0.25, 0.25), (0.1, -0.25, 0.25), (-0.1, -0.25, 0.25), (-0.3, -0.25, 0.25), (-0.5, -0.25, 0.25), (-0.7, -0.25, 0.25), (-0.9, -0.25, 0.25), (-1.1, -0.25, 0.25), (-1.3, -0.25, 0.25), (1.3, 0.2167, 0.25), (1.3, 0.1833, 0.25), (1.3, 0.15, 0.25), (1.3, 0.1167, 0.25), (1.3, 0.08333, 0.25), (1.3, 0.05, 0.25), (1.3, 0.01667, 0.25), (1.3, -0.01667, 0.25), (1.3, -0.05, 0.25), (1.3, -0.08333, 0.25), (1.3, -0.1167, 0.25), (1.3, -0.15, 0.25), (1.3, -0.1833, 0.25), (1.3, -0.2167, 0.25), (1.1, 0.2167, 0.25), (1.1, 0.1833, 0.25), (1.1, 0.15, 0.25), (1.1, 0.1167, 0.25), (1.1, 0.08333, 0.25), (1.1, 0.05, 0.25), (1.1, 0.01667, 0.25), (1.1, -0.01667, 0.25), (1.1, -0.05, 0.25), (1.1, -0.08333, 0.25), (1.1, -0.1167, 0.25), (1.1, -0.15, 0.25), (1.1, -0.1833, 0.25), (1.1, -0.2167, 0.25), (0.9, 0.2167, 0.25), (0.9, 0.1833, 0.25), (0.9, 0.15, 0.25), (0.9, 0.1167, 0.25), (0.9, 0.08333, 0.25), (0.9, 0.05, 0.25), (0.9, 0.01667, 0.25), (0.9, -0.01667, 0.25), (0.9, -0.05, 0.25), (0.9, -0.08333, 0.25), (0.9, -0.1167, 0.25), (0.9, -0.15, 0.25), (0.9, -0.1833, 0.25), (0.9, -0.2167, 0.25), (0.7, 0.2167, 0.25), (0.7, 0.1833, 0.25), (0.7, 0.15, 0.25), (0.7, 0.1167, 0.25), (0.7, 0.08333, 0.25), (0.7, 0.05, 0.25), (0.7, 0.01667, 0.25), (0.7, -0.01667, 0.25), (0.7, -0.05, 0.25), (0.7, -0.08333, 0.25), (0.7, -0.1167, 0.25), (0.7, -0.15, 0.25), (0.7, -0.1833, 0.25), (0.7, -0.2167, 0.25), (0.5, 0.2167, 0.25), (0.5, 0.1833, 0.25), (0.5, 0.15, 0.25), (0.5, 0.1167, 0.25), (0.5, 0.08333, 0.25), (0.5, 0.05, 0.25), (0.5, 0.01667, 0.25), (0.5, -0.01667, 0.25), (0.5, -0.05, 0.25), (0.5, -0.08333, 0.25), (0.5, -0.1167, 0.25), (0.5, -0.15, 0.25), (0.5, -0.1833, 0.25), (0.5, -0.2167, 0.25), (0.3, 0.2167, 0.25), (0.3, 0.1833, 0.25), (0.3, 0.15, 0.25), (0.3, 0.1167, 0.25), (0.3, 0.08333, 0.25), (0.3, 0.05, 0.25), (0.3, 0.01667, 0.25), (0.3, -0.01667, 0.25), (0.3, -0.05, 0.25), (0.3, -0.08333, 0.25), (0.3, -0.1167, 0.25), (0.3, -0.15, 0.25), (0.3, -0.1833, 0.25), (0.3, -0.2167, 0.25), (0.1, 0.2167, 0.25), (0.1, 0.1833, 0.25), (0.1, 0.15, 0.25), (0.1, 0.1167, 0.25), (0.1, 0.08333, 0.25), (0.1, 0.05, 0.25), (0.1, 0.01667, 0.25), (0.1, -0.01667, 0.25), (0.1, -0.05, 0.25), (0.1, -0.08333, 0.25), (0.1, -0.1167, 0.25), (0.1, -0.15, 0.25), (0.1, -0.1833, 0.25), (0.1, -0.2167, 0.25), (-0.1, 0.2167, 0.25), (-0.1, 0.1833, 0.25), (-0.1, 0.15, 0.25), (-0.1, 0.1167, 0.25), (-0.1, 0.08333, 0.25), (-0.1, 0.05, 0.25), (-0.1, 0.01667, 0.25), (-0.1, -0.01667, 0.25), (-0.1, -0.05, 0.25), (-0.1, -0.08333, 0.25), (-0.1, -0.1167, 0.25), (-0.1, -0.15, 0.25), (-0.1, -0.1833, 0.25), (-0.1, -0.2167, 0.25), (-0.3, 0.2167, 0.25), (-0.3, 0.1833, 0.25), (-0.3, 0.15, 0.25), (-0.3, 0.1167, 0.25), (-0.3, 0.08333, 0.25), (-0.3, 0.05, 0.25), (-0.3, 0.01667, 0.25), (-0.3, -0.01667, 0.25), (-0.3, -0.05, 0.25), (-0.3, -0.08333, 0.25), (-0.3, -0.1167, 0.25), (-0.3, -0.15, 0.25), (-0.3, -0.1833, 0.25), (-0.3, -0.2167, 0.25), (-0.5, 0.2167, 0.25), (-0.5, 0.1833, 0.25), (-0.5, 0.15, 0.25), (-0.5, 0.1167, 0.25), (-0.5, 0.08333, 0.25), (-0.5, 0.05, 0.25), (-0.5, 0.01667, 0.25), (-0.5, -0.01667, 0.25), (-0.5, -0.05, 0.25), (-0.5, -0.08333, 0.25), (-0.5, -0.1167, 0.25), (-0.5, -0.15, 0.25), (-0.5, -0.1833, 0.25), (-0.5, -0.2167, 0.25), (-0.7, 0.2167, 0.25), (-0.7, 0.1833, 0.25), (-0.7, 0.15, 0.25), (-0.7, 0.1167, 0.25), (-0.7, 0.08333, 0.25), (-0.7, 0.05, 0.25), (-0.7, 0.01667, 0.25), (-0.7, -0.01667, 0.25), (-0.7, -0.05, 0.25), (-0.7, -0.08333, 0.25), (-0.7, -0.1167, 0.25), (-0.7, -0.15, 0.25), (-0.7, -0.1833, 0.25), (-0.7, -0.2167, 0.25), (-0.9, 0.2167, 0.25), (-0.9, 0.1833, 0.25), (-0.9, 0.15, 0.25), (-0.9, 0.1167, 0.25), (-0.9, 0.08333, 0.25), (-0.9, 0.05, 0.25), (-0.9, 0.01667, 0.25), (-0.9, -0.01667, 0.25), (-0.9, -0.05, 0.25), (-0.9, -0.08333, 0.25), (-0.9, -0.1167, 0.25), (-0.9, -0.15, 0.25), (-0.9, -0.1833, 0.25), (-0.9, -0.2167, 0.25), (-1.1, 0.2167, 0.25), (-1.1, 0.1833, 0.25), (-1.1, 0.15, 0.25), (-1.1, 0.1167, 0.25), (-1.1, 0.08333, 0.25), (-1.1, 0.05, 0.25), (-1.1, 0.01667, 0.25), (-1.1, -0.01667, 0.25), (-1.1, -0.05, 0.25), (-1.1, -0.08333, 0.25), (-1.1, -0.1167, 0.25), (-1.1, -0.15, 0.25), (-1.1, -0.1833, 0.25), (-1.1, -0.2167, 0.25), (-1.3, 0.2167, 0.25), (-1.3, 0.1833, 0.25), (-1.3, 0.15, 0.25), (-1.3, 0.1167, 0.25), (-1.3, 0.08333, 0.25), (-1.3, 0.05, 0.25), (-1.3, 0.01667, 0.25), (-1.3, -0.01667, 0.25), (-1.3, -0.05, 0.25), (-1.3, -0.08333, 0.25), (-1.3, -0.1167, 0.25), (-1.3, -0.15, 0.25), (-1.3, -0.1833, 0.25), (-1.3, -0.2167, 0.25), (-1.3, 0.2167, -0.25), (-1.3, 0.1833, -0.25), (-1.3, 0.15, -0.25), (-1.3, 0.1167, -0.25), (-1.3, 0.08333, -0.25), (-1.3, 0.05, -0.25), (-1.3, 0.01667, -0.25), (-1.3, -0.01667, -0.25), (-1.3, -0.05, -0.25), (-1.3, -0.08333, -0.25), (-1.3, -0.1167, -0.25), (-1.3, -0.15, -0.25), (-1.3, -0.1833, -0.25), (-1.3, -0.2167, -0.25), (-1.1, 0.2167, -0.25), (-1.1, 0.1833, -0.25), (-1.1, 0.15, -0.25), (-1.1, 0.1167, -0.25), (-1.1, 0.08333, -0.25), (-1.1, 0.05, -0.25), (-1.1, 0.01667, -0.25), (-1.1, -0.01667, -0.25), (-1.1, -0.05, -0.25), (-1.1, -0.08333, -0.25), (-1.1, -0.1167, -0.25), (-1.1, -0.15, -0.25), (-1.1, -0.1833, -0.25), (-1.1, -0.2167, -0.25), (-0.9, 0.2167, -0.25), (-0.9, 0.1833, -0.25), (-0.9, 0.15, -0.25), (-0.9, 0.1167, -0.25), (-0.9, 0.08333, -0.25), (-0.9, 0.05, -0.25), (-0.9, 0.01667, -0.25), (-0.9, -0.01667, -0.25), (-0.9, -0.05, -0.25), (-0.9, -0.08333, -0.25), (-0.9, -0.1167, -0.25), (-0.9, -0.15, -0.25), (-0.9, -0.1833, -0.25), (-0.9, -0.2167, -0.25), (-0.7, 0.2167, -0.25), (-0.7, 0.1833, -0.25), (-0.7, 0.15, -0.25), (-0.7, 0.1167, -0.25), (-0.7, 0.08333, -0.25), (-0.7, 0.05, -0.25), (-0.7, 0.01667, -0.25), (-0.7, -0.01667, -0.25), (-0.7, -0.05, -0.25), (-0.7, -0.08333, -0.25), (-0.7, -0.1167, -0.25), (-0.7, -0.15, -0.25), (-0.7, -0.1833, -0.25), (-0.7, -0.2167, -0.25), (-0.5, 0.2167, -0.25), (-0.5, 0.1833, -0.25), (-0.5, 0.15, -0.25), (-0.5, 0.1167, -0.25), (-0.5, 0.08333, -0.25), (-0.5, 0.05, -0.25), (-0.5, 0.01667, -0.25), (-0.5, -0.01667, -0.25), (-0.5, -0.05, -0.25), (-0.5, -0.08333, -0.25), (-0.5, -0.1167, -0.25), (-0.5, -0.15, -0.25), (-0.5, -0.1833, -0.25), (-0.5, -0.2167, -0.25), (-0.3, 0.2167, -0.25), (-0.3, 0.1833, -0.25), (-0.3, 0.15, -0.25), (-0.3, 0.1167, -0.25), (-0.3, 0.08333, -0.25), (-0.3, 0.05, -0.25), (-0.3, 0.01667, -0.25), (-0.3, -0.01667, -0.25), (-0.3, -0.05, -0.25), (-0.3, -0.08333, -0.25), (-0.3, -0.1167, -0.25), (-0.3, -0.15, -0.25), (-0.3, -0.1833, -0.25), (-0.3, -0.2167, -0.25), (-0.1, 0.2167, -0.25), (-0.1, 0.1833, -0.25), (-0.1, 0.15, -0.25), (-0.1, 0.1167, -0.25), (-0.1, 0.08333, -0.25), (-0.1, 0.05, -0.25), (-0.1, 0.01667, -0.25), (-0.1, -0.01667, -0.25), (-0.1, -0.05, -0.25), (-0.1, -0.08333, -0.25), (-0.1, -0.1167, -0.25), (-0.1, -0.15, -0.25), (-0.1, -0.1833, -0.25), (-0.1, -0.2167, -0.25), (0.1, 0.2167, -0.25), (0.1, 0.1833, -0.25), (0.1, 0.15, -0.25), (0.1, 0.1167, -0.25), (0.1, 0.08333, -0.25), (0.1, 0.05, -0.25), (0.1, 0.01667, -0.25), (0.1, -0.01667, -0.25), (0.1, -0.05, -0.25), (0.1, -0.08333, -0.25), (0.1, -0.1167, -0.25), (0.1, -0.15, -0.25), (0.1, -0.1833, -0.25), (0.1, -0.2167, -0.25), (0.3, 0.2167, -0.25), (0.3, 0.1833, -0.25), (0.3, 0.15, -0.25), (0.3, 0.1167, -0.25), (0.3, 0.08333, -0.25), (0.3, 0.05, -0.25), (0.3, 0.01667, -0.25), (0.3, -0.01667, -0.25), (0.3, -0.05, -0.25), (0.3, -0.08333, -0.25), (0.3, -0.1167, -0.25), (0.3, -0.15, -0.25), (0.3, -0.1833, -0.25), (0.3, -0.2167, -0.25), (0.5, 0.2167, -0.25), (0.5, 0.1833, -0.25), (0.5, 0.15, -0.25), (0.5, 0.1167, -0.25), (0.5, 0.08333, -0.25), (0.5, 0.05, -0.25), (0.5, 0.01667, -0.25), (0.5, -0.01667, -0.25), (0.5, -0.05, -0.25), (0.5, -0.08333, -0.25), (0.5, -0.1167, -0.25), (0.5, -0.15, -0.25), (0.5, -0.1833, -0.25), (0.5, -0.2167, -0.25), (0.7, 0.2167, -0.25), (0.7, 0.1833, -0.25), (0.7, 0.15, -0.25), (0.7, 0.1167, -0.25), (0.7, 0.08333, -0.25), (0.7, 0.05, -0.25), (0.7, 0.01667, -0.25), (0.7, -0.01667, -0.25), (0.7, -0.05, -0.25), (0.7, -0.08333, -0.25), (0.7, -0.1167, -0.25), (0.7, -0.15, -0.25), (0.7, -0.1833, -0.25), (0.7, -0.2167, -0.25), (0.9, 0.2167, -0.25), (0.9, 0.1833, -0.25), (0.9, 0.15, -0.25), (0.9, 0.1167, -0.25), (0.9, 0.08333, -0.25), (0.9, 0.05, -0.25), (0.9, 0.01667, -0.25), (0.9, -0.01667, -0.25), (0.9, -0.05, -0.25), (0.9, -0.08333, -0.25), (0.9, -0.1167, -0.25), (0.9, -0.15, -0.25), (0.9, -0.1833, -0.25), (0.9, -0.2167, -0.25), (1.1, 0.2167, -0.25), (1.1, 0.1833, -0.25), (1.1, 0.15, -0.25), (1.1, 0.1167, -0.25), (1.1, 0.08333, -0.25), (1.1, 0.05, -0.25), (1.1, 0.01667, -0.25), (1.1, -0.01667, -0.25), (1.1, -0.05, -0.25), (1.1, -0.08333, -0.25), (1.1, -0.1167, -0.25), (1.1, -0.15, -0.25), (1.1, -0.1833, -0.25), (1.1, -0.2167, -0.25), (1.3, 0.2167, -0.25), (1.3, 0.1833, -0.25), (1.3, 0.15, -0.25), (1.3, 0.1167, -0.25), (1.3, 0.08333, -0.25), (1.3, 0.05, -0.25), (1.3, 0.01667, -0.25), (1.3, -0.01667, -0.25), (1.3, -0.05, -0.25), (1.3, -0.08333, -0.25), (1.3, -0.1167, -0.25), (1.3, -0.15, -0.25), (1.3, -0.1833, -0.25), (1.3, -0.2167, -0.25), (1.3, -0.25, -0.2167), (1.1, -0.25, -0.2167), (0.9, -0.25, -0.2167), (0.7, -0.25, -0.2167), (0.5, -0.25, -0.2167), (0.3, -0.25, -0.2167), (0.1, -0.25, -0.2167), (-0.1, -0.25, -0.2167), (-0.3, -0.25, -0.2167), (-0.5, -0.25, -0.2167), (-0.7, -0.25, -0.2167), (-0.9, -0.25, -0.2167), (-1.1, -0.25, -0.2167), (-1.3, -0.25, -0.2167), (1.3, -0.25, -0.1833), (1.1, -0.25, -0.1833), (0.9, -0.25, -0.1833), (0.7, -0.25, -0.1833), (0.5, -0.25, -0.1833), (0.3, -0.25, -0.1833), (0.1, -0.25, -0.1833), (-0.1, -0.25, -0.1833), (-0.3, -0.25, -0.1833), (-0.5, -0.25, -0.1833), (-0.7, -0.25, -0.1833), (-0.9, -0.25, -0.1833), (-1.1, -0.25, -0.1833), (-1.3, -0.25, -0.1833), (1.3, -0.25, -0.15), (1.1, -0.25, -0.15), (0.9, -0.25, -0.15), (0.7, -0.25, -0.15), (0.5, -0.25, -0.15), (0.3, -0.25, -0.15), (0.1, -0.25, -0.15), (-0.1, -0.25, -0.15), (-0.3, -0.25, -0.15), (-0.5, -0.25, -0.15), (-0.7, -0.25, -0.15), (-0.9, -0.25, -0.15), (-1.1, -0.25, -0.15), (-1.3, -0.25, -0.15), (1.3, -0.25, -0.1167), (1.1, -0.25, -0.1167), (0.9, -0.25, -0.1167), (0.7, -0.25, -0.1167), (0.5, -0.25, -0.1167), (0.3, -0.25, -0.1167), (0.1, -0.25, -0.1167), (-0.1, -0.25, -0.1167), (-0.3, -0.25, -0.1167), (-0.5, -0.25, -0.1167), (-0.7, -0.25, -0.1167), (-0.9, -0.25, -0.1167), (-1.1, -0.25, -0.1167), (-1.3, -0.25, -0.1167), (1.3, -0.25, -0.08333), (1.1, -0.25, -0.08333), (0.9, -0.25, -0.08333), (0.7, -0.25, -0.08333), (0.5, -0.25, -0.08333), (0.3, -0.25, -0.08333), (0.1, -0.25, -0.08333), (-0.1, -0.25, -0.08333), (-0.3, -0.25, -0.08333), (-0.5, -0.25, -0.08333), (-0.7, -0.25, -0.08333), (-0.9, -0.25, -0.08333), (-1.1, -0.25, -0.08333), (-1.3, -0.25, -0.08333), (1.3, -0.25, -0.05), (1.1, -0.25, -0.05), (0.9, -0.25, -0.05), (0.7, -0.25, -0.05), (0.5, -0.25, -0.05), (0.3, -0.25, -0.05), (0.1, -0.25, -0.05), (-0.1, -0.25, -0.05), (-0.3, -0.25, -0.05), (-0.5, -0.25, -0.05), (-0.7, -0.25, -0.05), (-0.9, -0.25, -0.05), (-1.1, -0.25, -0.05), (-1.3, -0.25, -0.05), (1.3, -0.25, -0.01667), (1.1, -0.25, -0.01667), (0.9, -0.25, -0.01667), (0.7, -0.25, -0.01667), (0.5, -0.25, -0.01667), (0.3, -0.25, -0.01667), (0.1, -0.25, -0.01667), (-0.1, -0.25, -0.01667), (-0.3, -0.25, -0.01667), (-0.5, -0.25, -0.01667), (-0.7, -0.25, -0.01667), (-0.9, -0.25, -0.01667), (-1.1, -0.25, -0.01667), (-1.3, -0.25, -0.01667), (1.3, -0.25, 0.01667), (1.1, -0.25, 0.01667), (0.9, -0.25, 0.01667), (0.7, -0.25, 0.01667), (0.5, -0.25, 0.01667), (0.3, -0.25, 0.01667), (0.1, -0.25, 0.01667), (-0.1, -0.25, 0.01667), (-0.3, -0.25, 0.01667), (-0.5, -0.25, 0.01667), (-0.7, -0.25, 0.01667), (-0.9, -0.25, 0.01667), (-1.1, -0.25, 0.01667), (-1.3, -0.25, 0.01667), (1.3, -0.25, 0.05), (1.1, -0.25, 0.05), (0.9, -0.25, 0.05), (0.7, -0.25, 0.05), (0.5, -0.25, 0.05), (0.3, -0.25, 0.05), (0.1, -0.25, 0.05), (-0.1, -0.25, 0.05), (-0.3, -0.25, 0.05), (-0.5, -0.25, 0.05), (-0.7, -0.25, 0.05), (-0.9, -0.25, 0.05), (-1.1, -0.25, 0.05), (-1.3, -0.25, 0.05), (1.3, -0.25, 0.08333), (1.1, -0.25, 0.08333), (0.9, -0.25, 0.08333), (0.7, -0.25, 0.08333), (0.5, -0.25, 0.08333), (0.3, -0.25, 0.08333), (0.1, -0.25, 0.08333), (-0.1, -0.25, 0.08333), (-0.3, -0.25, 0.08333), (-0.5, -0.25, 0.08333), (-0.7, -0.25, 0.08333), (-0.9, -0.25, 0.08333), (-1.1, -0.25, 0.08333), (-1.3, -0.25, 0.08333), (1.3, -0.25, 0.1167), (1.1, -0.25, 0.1167), (0.9, -0.25, 0.1167), (0.7, -0.25, 0.1167), (0.5, -0.25, 0.1167), (0.3, -0.25, 0.1167), (0.1, -0.25, 0.1167), (-0.1, -0.25, 0.1167), (-0.3, -0.25, 0.1167), (-0.5, -0.25, 0.1167), (-0.7, -0.25, 0.1167), (-0.9, -0.25, 0.1167), (-1.1, -0.25, 0.1167), (-1.3, -0.25, 0.1167), (1.3, -0.25, 0.15), (1.1, -0.25, 0.15), (0.9, -0.25, 0.15), (0.7, -0.25, 0.15), (0.5, -0.25, 0.15), (0.3, -0.25, 0.15), (0.1, -0.25, 0.15), (-0.1, -0.25, 0.15), (-0.3, -0.25, 0.15), (-0.5, -0.25, 0.15), (-0.7, -0.25, 0.15), (-0.9, -0.25, 0.15), (-1.1, -0.25, 0.15), (-1.3, -0.25, 0.15), (1.3, -0.25, 0.1833), (1.1, -0.25, 0.1833), (0.9, -0.25, 0.1833), (0.7, -0.25, 0.1833), (0.5, -0.25, 0.1833), (0.3, -0.25, 0.1833), (0.1, -0.25, 0.1833), (-0.1, -0.25, 0.1833), (-0.3, -0.25, 0.1833), (-0.5, -0.25, 0.1833), (-0.7, -0.25, 0.1833), (-0.9, -0.25, 0.1833), (-1.1, -0.25, 0.1833), (-1.3, -0.25, 0.1833), (1.3, -0.25, 0.2167), (1.1, -0.25, 0.2167), (0.9, -0.25, 0.2167), (0.7, -0.25, 0.2167), (0.5, -0.25, 0.2167), (0.3, -0.25, 0.2167), (0.1, -0.25, 0.2167), (-0.1, -0.25, 0.2167), (-0.3, -0.25, 0.2167), (-0.5, -0.25, 0.2167), (-0.7, -0.25, 0.2167), (-0.9, -0.25, 0.2167), (-1.1, -0.25, 0.2167), (-1.3, -0.25, 0.2167), (1.5, 0.2167, -0.2167), (1.5, 0.1833, -0.2167), (1.5, 0.15, -0.2167), (1.5, 0.1167, -0.2167), (1.5, 0.08333, -0.2167), (1.5, 0.05, -0.2167), (1.5, 0.01667, -0.2167), (1.5, -0.01667, -0.2167), (1.5, -0.05, -0.2167), (1.5, -0.08333, -0.2167), (1.5, -0.1167, -0.2167), (1.5, -0.15, -0.2167), (1.5, -0.1833, -0.2167), (1.5, -0.2167, -0.2167), (1.5, 0.2167, -0.1833), (1.5, 0.1833, -0.1833), (1.5, 0.15, -0.1833), (1.5, 0.1167, -0.1833), (1.5, 0.08333, -0.1833), (1.5, 0.05, -0.1833), (1.5, 0.01667, -0.1833), (1.5, -0.01667, -0.1833), (1.5, -0.05, -0.1833), (1.5, -0.08333, -0.1833), (1.5, -0.1167, -0.1833), (1.5, -0.15, -0.1833), (1.5, -0.1833, -0.1833), (1.5, -0.2167, -0.1833), (1.5, 0.2167, -0.15), (1.5, 0.1833, -0.15), (1.5, 0.15, -0.15), (1.5, 0.1167, -0.15), (1.5, 0.08333, -0.15), (1.5, 0.05, -0.15), (1.5, 0.01667, -0.15), (1.5, -0.01667, -0.15), (1.5, -0.05, -0.15), (1.5, -0.08333, -0.15), (1.5, -0.1167, -0.15), (1.5, -0.15, -0.15), (1.5, -0.1833, -0.15), (1.5, -0.2167, -0.15), (1.5, 0.2167, -0.1167), (1.5, 0.1833, -0.1167), (1.5, 0.15, -0.1167), (1.5, 0.1167, -0.1167), (1.5, 0.08333, -0.1167), (1.5, 0.05, -0.1167), (1.5, 0.01667, -0.1167), (1.5, -0.01667, -0.1167), (1.5, -0.05, -0.1167), (1.5, -0.08333, -0.1167), (1.5, -0.1167, -0.1167), (1.5, -0.15, -0.1167), (1.5, -0.1833, -0.1167), (1.5, -0.2167, -0.1167), (1.5, 0.2167, -0.08333), (1.5, 0.1833, -0.08333), (1.5, 0.15, -0.08333), (1.5, 0.1167, -0.08333), (1.5, 0.08333, -0.08333), (1.5, 0.05, -0.08333), (1.5, 0.01667, -0.08333), (1.5, -0.01667, -0.08333), (1.5, -0.05, -0.08333), (1.5, -0.08333, -0.08333), (1.5, -0.1167, -0.08333), (1.5, -0.15, -0.08333), (1.5, -0.1833, -0.08333), (1.5, -0.2167, -0.08333), (1.5, 0.2167, -0.05), (1.5, 0.1833, -0.05), (1.5, 0.15, -0.05), (1.5, 0.1167, -0.05), (1.5, 0.08333, -0.05), (1.5, 0.05, -0.05), (1.5, 0.01667, -0.05), (1.5, -0.01667, -0.05), (1.5, -0.05, -0.05), (1.5, -0.08333, -0.05), (1.5, -0.1167, -0.05), (1.5, -0.15, -0.05), (1.5, -0.1833, -0.05), (1.5, -0.2167, -0.05), (1.5, 0.2167, -0.01667), (1.5, 0.1833, -0.01667), (1.5, 0.15, -0.01667), (1.5, 0.1167, -0.01667), (1.5, 0.08333, -0.01667), (1.5, 0.05, -0.01667), (1.5, 0.01667, -0.01667), (1.5, -0.01667, -0.01667), (1.5, -0.05, -0.01667), (1.5, -0.08333, -0.01667), (1.5, -0.1167, -0.01667), (1.5, -0.15, -0.01667), (1.5, -0.1833, -0.01667), (1.5, -0.2167, -0.01667), (1.5, 0.2167, 0.01667), (1.5, 0.1833, 0.01667), (1.5, 0.15, 0.01667), (1.5, 0.1167, 0.01667), (1.5, 0.08333, 0.01667), (1.5, 0.05, 0.01667), (1.5, 0.01667, 0.01667), (1.5, -0.01667, 0.01667), (1.5, -0.05, 0.01667), (1.5, -0.08333, 0.01667), (1.5, -0.1167, 0.01667), (1.5, -0.15, 0.01667), (1.5, -0.1833, 0.01667), (1.5, -0.2167, 0.01667), (1.5, 0.2167, 0.05), (1.5, 0.1833, 0.05), (1.5, 0.15, 0.05), (1.5, 0.1167, 0.05), (1.5, 0.08333, 0.05), (1.5, 0.05, 0.05), (1.5, 0.01667, 0.05), (1.5, -0.01667, 0.05), (1.5, -0.05, 0.05), (1.5, -0.08333, 0.05), (1.5, -0.1167, 0.05), (1.5, -0.15, 0.05), (1.5, -0.1833, 0.05), (1.5, -0.2167, 0.05), (1.5, 0.2167, 0.08333), (1.5, 0.1833, 0.08333), (1.5, 0.15, 0.08333), (1.5, 0.1167, 0.08333), (1.5, 0.08333, 0.08333), (1.5, 0.05, 0.08333), (1.5, 0.01667, 0.08333), (1.5, -0.01667, 0.08333), (1.5, -0.05, 0.08333), (1.5, -0.08333, 0.08333), (1.5, -0.1167, 0.08333), (1.5, -0.15, 0.08333), (1.5, -0.1833, 0.08333), (1.5, -0.2167, 0.08333), (1.5, 0.2167, 0.1167), (1.5, 0.1833, 0.1167), (1.5, 0.15, 0.1167), (1.5, 0.1167, 0.1167), (1.5, 0.08333, 0.1167), (1.5, 0.05, 0.1167), (1.5, 0.01667, 0.1167), (1.5, -0.01667, 0.1167), (1.5, -0.05, 0.1167), (1.5, -0.08333, 0.1167), (1.5, -0.1167, 0.1167), (1.5, -0.15, 0.1167), (1.5, -0.1833, 0.1167), (1.5, -0.2167, 0.1167), (1.5, 0.2167, 0.15), (1.5, 0.1833, 0.15), (1.5, 0.15, 0.15), (1.5, 0.1167, 0.15), (1.5, 0.08333, 0.15), (1.5, 0.05, 0.15), (1.5, 0.01667, 0.15), (1.5, -0.01667, 0.15), (1.5, -0.05, 0.15), (1.5, -0.08333, 0.15), (1.5, -0.1167, 0.15), (1.5, -0.15, 0.15), (1.5, -0.1833, 0.15), (1.5, -0.2167, 0.15), (1.5, 0.2167, 0.1833), (1.5, 0.1833, 0.1833), (1.5, 0.15, 0.1833), (1.5, 0.1167, 0.1833), (1.5, 0.08333, 0.1833), (1.5, 0.05, 0.1833), (1.5, 0.01667, 0.1833), (1.5, -0.01667, 0.1833), (1.5, -0.05, 0.1833), (1.5, -0.08333, 0.1833), (1.5, -0.1167, 0.1833), (1.5, -0.15, 0.1833), (1.5, -0.1833, 0.1833), (1.5, -0.2167, 0.1833), (1.5, 0.2167, 0.2167), (1.5, 0.1833, 0.2167), (1.5, 0.15, 0.2167), (1.5, 0.1167, 0.2167), (1.5, 0.08333, 0.2167), (1.5, 0.05, 0.2167), (1.5, 0.01667, 0.2167), (1.5, -0.01667, 0.2167), (1.5, -0.05, 0.2167), (1.5, -0.08333, 0.2167), (1.5, -0.1167, 0.2167), (1.5, -0.15, 0.2167), (1.5, -0.1833, 0.2167), (1.5, -0.2167, 0.2167), (-1.3, 0.25, -0.2167), (-1.1, 0.25, -0.2167), (-0.9, 0.25, -0.2167), (-0.7, 0.25, -0.2167), (-0.5, 0.25, -0.2167), (-0.3, 0.25, -0.2167), (-0.1, 0.25, -0.2167), (0.1, 0.25, -0.2167), (0.3, 0.25, -0.2167), (0.5, 0.25, -0.2167), (0.7, 0.25, -0.2167), (0.9, 0.25, -0.2167), (1.1, 0.25, -0.2167), (1.3, 0.25, -0.2167), (-1.3, 0.25, -0.1833), (-1.1, 0.25, -0.1833), (-0.9, 0.25, -0.1833), (-0.7, 0.25, -0.1833), (-0.5, 0.25, -0.1833), (-0.3, 0.25, -0.1833), (-0.1, 0.25, -0.1833), (0.1, 0.25, -0.1833), (0.3, 0.25, -0.1833), (0.5, 0.25, -0.1833), (0.7, 0.25, -0.1833), (0.9, 0.25, -0.1833), (1.1, 0.25, -0.1833), (1.3, 0.25, -0.1833), (-1.3, 0.25, -0.15), (-1.1, 0.25, -0.15), (-0.9, 0.25, -0.15), (-0.7, 0.25, -0.15), (-0.5, 0.25, -0.15), (-0.3, 0.25, -0.15), (-0.1, 0.25, -0.15), (0.1, 0.25, -0.15), (0.3, 0.25, -0.15), (0.5, 0.25, -0.15), (0.7, 0.25, -0.15), (0.9, 0.25, -0.15), (1.1, 0.25, -0.15), (1.3, 0.25, -0.15), (-1.3, 0.25, -0.1167), (-1.1, 0.25, -0.1167), (-0.9, 0.25, -0.1167), (-0.7, 0.25, -0.1167), (-0.5, 0.25, -0.1167), (-0.3, 0.25, -0.1167), (-0.1, 0.25, -0.1167), (0.1, 0.25, -0.1167), (0.3, 0.25, -0.1167), (0.5, 0.25, -0.1167), (0.7, 0.25, -0.1167), (0.9, 0.25, -0.1167), (1.1, 0.25, -0.1167), (1.3, 0.25, -0.1167), (-1.3, 0.25, -0.08333), (-1.1, 0.25, -0.08333), (-0.9, 0.25, -0.08333), (-0.7, 0.25, -0.08333), (-0.5, 0.25, -0.08333), (-0.3, 0.25, -0.08333), (-0.1, 0.25, -0.08333), (0.1, 0.25, -0.08333), (0.3, 0.25, -0.08333), (0.5, 0.25, -0.08333), (0.7, 0.25, -0.08333), (0.9, 0.25, -0.08333), (1.1, 0.25, -0.08333), (1.3, 0.25, -0.08333), (-1.3, 0.25, -0.05), (-1.1, 0.25, -0.05), (-0.9, 0.25, -0.05), (-0.7, 0.25, -0.05), (-0.5, 0.25, -0.05), (-0.3, 0.25, -0.05), (-0.1, 0.25, -0.05), (0.1, 0.25, -0.05), (0.3, 0.25, -0.05), (0.5, 0.25, -0.05), (0.7, 0.25, -0.05), (0.9, 0.25, -0.05), (1.1, 0.25, -0.05), (1.3, 0.25, -0.05), (-1.3, 0.25, -0.01667), (-1.1, 0.25, -0.01667), (-0.9, 0.25, -0.01667), (-0.7, 0.25, -0.01667), (-0.5, 0.25, -0.01667), (-0.3, 0.25, -0.01667), (-0.1, 0.25, -0.01667), (0.1, 0.25, -0.01667), (0.3, 0.25, -0.01667), (0.5, 0.25, -0.01667), (0.7, 0.25, -0.01667), (0.9, 0.25, -0.01667), (1.1, 0.25, -0.01667), (1.3, 0.25, -0.01667), (-1.3, 0.25, 0.01667), (-1.1, 0.25, 0.01667), (-0.9, 0.25, 0.01667), (-0.7, 0.25, 0.01667), (-0.5, 0.25, 0.01667), (-0.3, 0.25, 0.01667), (-0.1, 0.25, 0.01667), (0.1, 0.25, 0.01667), (0.3, 0.25, 0.01667), (0.5, 0.25, 0.01667), (0.7, 0.25, 0.01667), (0.9, 0.25, 0.01667), (1.1, 0.25, 0.01667), (1.3, 0.25, 0.01667), (-1.3, 0.25, 0.05), (-1.1, 0.25, 0.05), (-0.9, 0.25, 0.05), (-0.7, 0.25, 0.05), (-0.5, 0.25, 0.05), (-0.3, 0.25, 0.05), (-0.1, 0.25, 0.05), (0.1, 0.25, 0.05), (0.3, 0.25, 0.05), (0.5, 0.25, 0.05), (0.7, 0.25, 0.05), (0.9, 0.25, 0.05), (1.1, 0.25, 0.05), (1.3, 0.25, 0.05), (-1.3, 0.25, 0.08333), (-1.1, 0.25, 0.08333), (-0.9, 0.25, 0.08333), (-0.7, 0.25, 0.08333), (-0.5, 0.25, 0.08333), (-0.3, 0.25, 0.08333), (-0.1, 0.25, 0.08333), (0.1, 0.25, 0.08333), (0.3, 0.25, 0.08333), (0.5, 0.25, 0.08333), (0.7, 0.25, 0.08333), (0.9, 0.25, 0.08333), (1.1, 0.25, 0.08333), (1.3, 0.25, 0.08333), (-1.3, 0.25, 0.1167), (-1.1, 0.25, 0.1167), (-0.9, 0.25, 0.1167), (-0.7, 0.25, 0.1167), (-0.5, 0.25, 0.1167), (-0.3, 0.25, 0.1167), (-0.1, 0.25, 0.1167), (0.1, 0.25, 0.1167), (0.3, 0.25, 0.1167), (0.5, 0.25, 0.1167), (0.7, 0.25, 0.1167), (0.9, 0.25, 0.1167), (1.1, 0.25, 0.1167), (1.3, 0.25, 0.1167), (-1.3, 0.25, 0.15), (-1.1, 0.25, 0.15), (-0.9, 0.25, 0.15), (-0.7, 0.25, 0.15), (-0.5, 0.25, 0.15), (-0.3, 0.25, 0.15), (-0.1, 0.25, 0.15), (0.1, 0.25, 0.15), (0.3, 0.25, 0.15), (0.5, 0.25, 0.15), (0.7, 0.25, 0.15), (0.9, 0.25, 0.15), (1.1, 0.25, 0.15), (1.3, 0.25, 0.15), (-1.3, 0.25, 0.1833), (-1.1, 0.25, 0.1833), (-0.9, 0.25, 0.1833), (-0.7, 0.25, 0.1833), (-0.5, 0.25, 0.1833), (-0.3, 0.25, 0.1833), (-0.1, 0.25, 0.1833), (0.1, 0.25, 0.1833), (0.3, 0.25, 0.1833), (0.5, 0.25, 0.1833), (0.7, 0.25, 0.1833), (0.9, 0.25, 0.1833), (1.1, 0.25, 0.1833), (1.3, 0.25, 0.1833), (-1.3, 0.25, 0.2167), (-1.1, 0.25, 0.2167), (-0.9, 0.25, 0.2167), (-0.7, 0.25, 0.2167), (-0.5, 0.25, 0.2167), (-0.3, 0.25, 0.2167), (-0.1, 0.25, 0.2167), (0.1, 0.25, 0.2167), (0.3, 0.25, 0.2167), (0.5, 0.25, 0.2167), (0.7, 0.25, 0.2167), (0.9, 0.25, 0.2167), (1.1, 0.25, 0.2167), (1.3, 0.25, 0.2167), (-1.5, -0.2167, -0.2167), (-1.5, -0.1833, -0.2167), (-1.5, -0.15, -0.2167), (-1.5, -0.1167, -0.2167), (-1.5, -0.08333, -0.2167), (-1.5, -0.05, -0.2167), (-1.5, -0.01667, -0.2167), (-1.5, 0.01667, -0.2167), (-1.5, 0.05, -0.2167), (-1.5, 0.08333, -0.2167), (-1.5, 0.1167, -0.2167), (-1.5, 0.15, -0.2167), (-1.5, 0.1833, -0.2167), (-1.5, 0.2167, -0.2167), (-1.5, -0.2167, -0.1833), (-1.5, -0.1833, -0.1833), (-1.5, -0.15, -0.1833), (-1.5, -0.1167, -0.1833), (-1.5, -0.08333, -0.1833), (-1.5, -0.05, -0.1833), (-1.5, -0.01667, -0.1833), (-1.5, 0.01667, -0.1833), (-1.5, 0.05, -0.1833), (-1.5, 0.08333, -0.1833), (-1.5, 0.1167, -0.1833), (-1.5, 0.15, -0.1833), (-1.5, 0.1833, -0.1833), (-1.5, 0.2167, -0.1833), (-1.5, -0.2167, -0.15), (-1.5, -0.1833, -0.15), (-1.5, -0.15, -0.15), (-1.5, -0.1167, -0.15), (-1.5, -0.08333, -0.15), (-1.5, -0.05, -0.15), (-1.5, -0.01667, -0.15), (-1.5, 0.01667, -0.15), (-1.5, 0.05, -0.15), (-1.5, 0.08333, -0.15), (-1.5, 0.1167, -0.15), (-1.5, 0.15, -0.15), (-1.5, 0.1833, -0.15), (-1.5, 0.2167, -0.15), (-1.5, -0.2167, -0.1167), (-1.5, -0.1833, -0.1167), (-1.5, -0.15, -0.1167), (-1.5, -0.1167, -0.1167), (-1.5, -0.08333, -0.1167), (-1.5, -0.05, -0.1167), (-1.5, -0.01667, -0.1167), (-1.5, 0.01667, -0.1167), (-1.5, 0.05, -0.1167), (-1.5, 0.08333, -0.1167), (-1.5, 0.1167, -0.1167), (-1.5, 0.15, -0.1167), (-1.5, 0.1833, -0.1167), (-1.5, 0.2167, -0.1167), (-1.5, -0.2167, -0.08333), (-1.5, -0.1833, -0.08333), (-1.5, -0.15, -0.08333), (-1.5, -0.1167, -0.08333), (-1.5, -0.08333, -0.08333), (-1.5, -0.05, -0.08333), (-1.5, -0.01667, -0.08333), (-1.5, 0.01667, -0.08333), (-1.5, 0.05, -0.08333), (-1.5, 0.08333, -0.08333), (-1.5, 0.1167, -0.08333), (-1.5, 0.15, -0.08333), (-1.5, 0.1833, -0.08333), (-1.5, 0.2167, -0.08333), (-1.5, -0.2167, -0.05), (-1.5, -0.1833, -0.05), (-1.5, -0.15, -0.05), (-1.5, -0.1167, -0.05), (-1.5, -0.08333, -0.05), (-1.5, -0.05, -0.05), (-1.5, -0.01667, -0.05), (-1.5, 0.01667, -0.05), (-1.5, 0.05, -0.05), (-1.5, 0.08333, -0.05), (-1.5, 0.1167, -0.05), (-1.5, 0.15, -0.05), (-1.5, 0.1833, -0.05), (-1.5, 0.2167, -0.05), (-1.5, -0.2167, -0.01667), (-1.5, -0.1833, -0.01667), (-1.5, -0.15, -0.01667), (-1.5, -0.1167, -0.01667), (-1.5, -0.08333, -0.01667), (-1.5, -0.05, -0.01667), (-1.5, -0.01667, -0.01667), (-1.5, 0.01667, -0.01667), (-1.5, 0.05, -0.01667), (-1.5, 0.08333, -0.01667), (-1.5, 0.1167, -0.01667), (-1.5, 0.15, -0.01667), (-1.5, 0.1833, -0.01667), (-1.5, 0.2167, -0.01667), (-1.5, -0.2167, 0.01667), (-1.5, -0.1833, 0.01667), (-1.5, -0.15, 0.01667), (-1.5, -0.1167, 0.01667), (-1.5, -0.08333, 0.01667), (-1.5, -0.05, 0.01667), (-1.5, -0.01667, 0.01667), (-1.5, 0.01667, 0.01667), (-1.5, 0.05, 0.01667), (-1.5, 0.08333, 0.01667), (-1.5, 0.1167, 0.01667), (-1.5, 0.15, 0.01667), (-1.5, 0.1833, 0.01667), (-1.5, 0.2167, 0.01667), (-1.5, -0.2167, 0.05), (-1.5, -0.1833, 0.05), (-1.5, -0.15, 0.05), (-1.5, -0.1167, 0.05), (-1.5, -0.08333, 0.05), (-1.5, -0.05, 0.05), (-1.5, -0.01667, 0.05), (-1.5, 0.01667, 0.05), (-1.5, 0.05, 0.05), (-1.5, 0.08333, 0.05), (-1.5, 0.1167, 0.05), (-1.5, 0.15, 0.05), (-1.5, 0.1833, 0.05), (-1.5, 0.2167, 0.05), (-1.5, -0.2167, 0.08333), (-1.5, -0.1833, 0.08333), (-1.5, -0.15, 0.08333), (-1.5, -0.1167, 0.08333), (-1.5, -0.08333, 0.08333), (-1.5, -0.05, 0.08333), (-1.5, -0.01667, 0.08333), (-1.5, 0.01667, 0.08333), (-1.5, 0.05, 0.08333), (-1.5, 0.08333, 0.08333), (-1.5, 0.1167, 0.08333), (-1.5, 0.15, 0.08333), (-1.5, 0.1833, 0.08333), (-1.5, 0.2167, 0.08333), (-1.5, -0.2167, 0.1167), (-1.5, -0.1833, 0.1167), (-1.5, -0.15, 0.1167), (-1.5, -0.1167, 0.1167), (-1.5, -0.08333, 0.1167), (-1.5, -0.05, 0.1167), (-1.5, -0.01667, 0.1167), (-1.5, 0.01667, 0.1167), (-1.5, 0.05, 0.1167), (-1.5, 0.08333, 0.1167), (-1.5, 0.1167, 0.1167), (-1.5, 0.15, 0.1167), (-1.5, 0.1833, 0.1167), (-1.5, 0.2167, 0.1167), (-1.5, -0.2167, 0.15), (-1.5, -0.1833, 0.15), (-1.5, -0.15, 0.15), (-1.5, -0.1167, 0.15), (-1.5, -0.08333, 0.15), (-1.5, -0.05, 0.15), (-1.5, -0.01667, 0.15), (-1.5, 0.01667, 0.15), (-1.5, 0.05, 0.15), (-1.5, 0.08333, 0.15), (-1.5, 0.1167, 0.15), (-1.5, 0.15, 0.15), (-1.5, 0.1833, 0.15), (-1.5, 0.2167, 0.15), (-1.5, -0.2167, 0.1833), (-1.5, -0.1833, 0.1833), (-1.5, -0.15, 0.1833), (-1.5, -0.1167, 0.1833), (-1.5, -0.08333, 0.1833), (-1.5, -0.05, 0.1833), (-1.5, -0.01667, 0.1833), (-1.5, 0.01667, 0.1833), (-1.5, 0.05, 0.1833), (-1.5, 0.08333, 0.1833), (-1.5, 0.1167, 0.1833), (-1.5, 0.15, 0.1833), (-1.5, 0.1833, 0.1833), (-1.5, 0.2167, 0.1833), (-1.5, -0.2167, 0.2167), (-1.5, -0.1833, 0.2167), (-1.5, -0.15, 0.2167), (-1.5, -0.1167, 0.2167), (-1.5, -0.08333, 0.2167), (-1.5, -0.05, 0.2167), (-1.5, -0.01667, 0.2167), (-1.5, 0.01667, 0.2167), (-1.5, 0.05, 0.2167), (-1.5, 0.08333, 0.2167), (-1.5, 0.1167, 0.2167), (-1.5, 0.15, 0.2167), (-1.5, 0.1833, 0.2167), (-1.5, 0.2167, 0.2167)], [], [(1351, 49, 3, 50), (1155, 91, 7, 92), (959, 133, 5, 134), (763, 175, 1, 35), (567, 106, 4, 161), (371, 36, 1, 175), (133, 189, 162, 5), (189, 203, 163, 162), (203, 217, 164, 163), (217, 231, 165, 164), (231, 245, 166, 165), (245, 259, 167, 166), (259, 273, 168, 167), (273, 287, 169, 168), (287, 301, 170, 169), (301, 315, 171, 170), (315, 329, 172, 171), (329, 343, 173, 172), (343, 357, 174, 173), (357, 371, 175, 174), (7, 91, 176, 120), (120, 176, 177, 121), (121, 177, 178, 122), (122, 178, 179, 123), (123, 179, 180, 124), (124, 180, 181, 125), (125, 181, 182, 126), (126, 182, 183, 127), (127, 183, 184, 128), (128, 184, 185, 129), (129, 185, 186, 130), (130, 186, 187, 131), (131, 187, 188, 132), (132, 188, 189, 133), (91, 90, 190, 176), (176, 190, 191, 177), (177, 191, 192, 178), (178, 192, 193, 179), (179, 193, 194, 180), (180, 194, 195, 181), (181, 195, 196, 182), (182, 196, 197, 183), (183, 197, 198, 184), (184, 198, 199, 185), (185, 199, 200, 186), (186, 200, 201, 187), (187, 201, 202, 188), (188, 202, 203, 189), (90, 89, 204, 190), (190, 204, 205, 191), (191, 205, 206, 192), (192, 206, 207, 193), (193, 207, 208, 194), (194, 208, 209, 195), (195, 209, 210, 196), (196, 210, 211, 197), (197, 211, 212, 198), (198, 212, 213, 199), (199, 213, 214, 200), (200, 214, 215, 201), (201, 215, 216, 202), (202, 216, 217, 203), (89, 88, 218, 204), (204, 218, 219, 205), (205, 219, 220, 206), (206, 220, 221, 207), (207, 221, 222, 208), (208, 222, 223, 209), (209, 223, 224, 210), (210, 224, 225, 211), (211, 225, 226, 212), (212, 226, 227, 213), (213, 227, 228, 214), (214, 228, 229, 215), (215, 229, 230, 216), (216, 230, 231, 217), (88, 87, 232, 218), (218, 232, 233, 219), (219, 233, 234, 220), (220, 234, 235, 221), (221, 235, 236, 222), (222, 236, 237, 223), (223, 237, 238, 224), (224, 238, 239, 225), (225, 239, 240, 226), (226, 240, 241, 227), (227, 241, 242, 228), (228, 242, 243, 229), (229, 243, 244, 230), (230, 244, 245, 231), (87, 86, 246, 232), (232, 246, 247, 233), (233, 247, 248, 234), (234, 248, 249, 235), (235, 249, 250, 236), (236, 250, 251, 237), (237, 251, 252, 238), (238, 252, 253, 239), (239, 253, 254, 240), (240, 254, 255, 241), (241, 255, 256, 242), (242, 256, 257, 243), (243, 257, 258, 244), (244, 258, 259, 245), (86, 85, 260, 246), (246, 260, 261, 247), (247, 261, 262, 248), (248, 262, 263, 249), (249, 263, 264, 250), (250, 264, 265, 251), (251, 265, 266, 252), (252, 266, 267, 253), (253, 267, 268, 254), (254, 268, 269, 255), (255, 269, 270, 256), (256, 270, 271, 257), (257, 271, 272, 258), (258, 272, 273, 259), (85, 84, 274, 260), (260, 274, 275, 261), (261, 275, 276, 262), (262, 276, 277, 263), (263, 277, 278, 264), (264, 278, 279, 265), (265, 279, 280, 266), (266, 280, 281, 267), (267, 281, 282, 268), (268, 282, 283, 269), (269, 283, 284, 270), (270, 284, 285, 271), (271, 285, 286, 272), (272, 286, 287, 273), (84, 83, 288, 274), (274, 288, 289, 275), (275, 289, 290, 276), (276, 290, 291, 277), (277, 291, 292, 278), (278, 292, 293, 279), (279, 293, 294, 280), (280, 294, 295, 281), (281, 295, 296, 282), (282, 296, 297, 283), (283, 297, 298, 284), (284, 298, 299, 285), (285, 299, 300, 286), (286, 300, 301, 287), (83, 82, 302, 288), (288, 302, 303, 289), (289, 303, 304, 290), (290, 304, 305, 291), (291, 305, 306, 292), (292, 306, 307, 293), (293, 307, 308, 294), (294, 308, 309, 295), (295, 309, 310, 296), (296, 310, 311, 297), (297, 311, 312, 298), (298, 312, 313, 299), (299, 313, 314, 300), (300, 314, 315, 301), (82, 81, 316, 302), (302, 316, 317, 303), (303, 317, 318, 304), (304, 318, 319, 305), (305, 319, 320, 306), (306, 320, 321, 307), (307, 321, 322, 308), (308, 322, 323, 309), (309, 323, 324, 310), (310, 324, 325, 311), (311, 325, 326, 312), (312, 326, 327, 313), (313, 327, 328, 314), (314, 328, 329, 315), (81, 80, 330, 316), (316, 330, 331, 317), (317, 331, 332, 318), (318, 332, 333, 319), (319, 333, 334, 320), (320, 334, 335, 321), (321, 335, 336, 322), (322, 336, 337, 323), (323, 337, 338, 324), (324, 338, 339, 325), (325, 339, 340, 326), (326, 340, 341, 327), (327, 341, 342, 328), (328, 342, 343, 329), (80, 79, 344, 330), (330, 344, 345, 331), (331, 345, 346, 332), (332, 346, 347, 333), (333, 347, 348, 334), (334, 348, 349, 335), (335, 349, 350, 336), (336, 350, 351, 337), (337, 351, 352, 338), (338, 352, 353, 339), (339, 353, 354, 340), (340, 354, 355, 341), (341, 355, 356, 342), (342, 356, 357, 343), (79, 78, 358, 344), (344, 358, 359, 345), (345, 359, 360, 346), (346, 360, 361, 347), (347, 361, 362, 348), (348, 362, 363, 349), (349, 363, 364, 350), (350, 364, 365, 351), (351, 365, 366, 352), (352, 366, 367, 353), (353, 367, 368, 354), (354, 368, 369, 355), (355, 369, 370, 356), (356, 370, 371, 357), (78, 3, 49, 358), (358, 49, 48, 359), (359, 48, 47, 360), (360, 47, 46, 361), (361, 46, 45, 362), (362, 45, 44, 363), (363, 44, 43, 364), (364, 43, 42, 365), (365, 42, 41, 366), (366, 41, 40, 367), (367, 40, 39, 368), (368, 39, 38, 369), (369, 38, 37, 370), (370, 37, 36, 371), (21, 385, 148, 0), (385, 399, 149, 148), (399, 413, 150, 149), (413, 427, 151, 150), (427, 441, 152, 151), (441, 455, 153, 152), (455, 469, 154, 153), (469, 483, 155, 154), (483, 497, 156, 155), (497, 511, 157, 156), (511, 525, 158, 157), (525, 539, 159, 158), (539, 553, 160, 159), (553, 567, 161, 160), (2, 77, 372, 8), (8, 372, 373, 9), (9, 373, 374, 10), (10, 374, 375, 11), (11, 375, 376, 12), (12, 376, 377, 13), (13, 377, 378, 14), (14, 378, 379, 15), (15, 379, 380, 16), (16, 380, 381, 17), (17, 381, 382, 18), (18, 382, 383, 19), (19, 383, 384, 20), (20, 384, 385, 21), (77, 76, 386, 372), (372, 386, 387, 373), (373, 387, 388, 374), (374, 388, 389, 375), (375, 389, 390, 376), (376, 390, 391, 377), (377, 391, 392, 378), (378, 392, 393, 379), (379, 393, 394, 380), (380, 394, 395, 381), (381, 395, 396, 382), (382, 396, 397, 383), (383, 397, 398, 384), (384, 398, 399, 385), (76, 75, 400, 386), (386, 400, 401, 387), (387, 401, 402, 388), (388, 402, 403, 389), (389, 403, 404, 390), (390, 404, 405, 391), (391, 405, 406, 392), (392, 406, 407, 393), (393, 407, 408, 394), (394, 408, 409, 395), (395, 409, 410, 396), (396, 410, 411, 397), (397, 411, 412, 398), (398, 412, 413, 399), (75, 74, 414, 400), (400, 414, 415, 401), (401, 415, 416, 402), (402, 416, 417, 403), (403, 417, 418, 404), (404, 418, 419, 405), (405, 419, 420, 406), (406, 420, 421, 407), (407, 421, 422, 408), (408, 422, 423, 409), (409, 423, 424, 410), (410, 424, 425, 411), (411, 425, 426, 412), (412, 426, 427, 413), (74, 73, 428, 414), (414, 428, 429, 415), (415, 429, 430, 416), (416, 430, 431, 417), (417, 431, 432, 418), (418, 432, 433, 419), (419, 433, 434, 420), (420, 434, 435, 421), (421, 435, 436, 422), (422, 436, 437, 423), (423, 437, 438, 424), (424, 438, 439, 425), (425, 439, 440, 426), (426, 440, 441, 427), (73, 72, 442, 428), (428, 442, 443, 429), (429, 443, 444, 430), (430, 444, 445, 431), (431, 445, 446, 432), (432, 446, 447, 433), (433, 447, 448, 434), (434, 448, 449, 435), (435, 449, 450, 436), (436, 450, 451, 437), (437, 451, 452, 438), (438, 452, 453, 439), (439, 453, 454, 440), (440, 454, 455, 441), (72, 71, 456, 442), (442, 456, 457, 443), (443, 457, 458, 444), (444, 458, 459, 445), (445, 459, 460, 446), (446, 460, 461, 447), (447, 461, 462, 448), (448, 462, 463, 449), (449, 463, 464, 450), (450, 464, 465, 451), (451, 465, 466, 452), (452, 466, 467, 453), (453, 467, 468, 454), (454, 468, 469, 455), (71, 70, 470, 456), (456, 470, 471, 457), (457, 471, 472, 458), (458, 472, 473, 459), (459, 473, 474, 460), (460, 474, 475, 461), (461, 475, 476, 462), (462, 476, 477, 463), (463, 477, 478, 464), (464, 478, 479, 465), (465, 479, 480, 466), (466, 480, 481, 467), (467, 481, 482, 468), (468, 482, 483, 469), (70, 69, 484, 470), (470, 484, 485, 471), (471, 485, 486, 472), (472, 486, 487, 473), (473, 487, 488, 474), (474, 488, 489, 475), (475, 489, 490, 476), (476, 490, 491, 477), (477, 491, 492, 478), (478, 492, 493, 479), (479, 493, 494, 480), (480, 494, 495, 481), (481, 495, 496, 482), (482, 496, 497, 483), (69, 68, 498, 484), (484, 498, 499, 485), (485, 499, 500, 486), (486, 500, 501, 487), (487, 501, 502, 488), (488, 502, 503, 489), (489, 503, 504, 490), (490, 504, 505, 491), (491, 505, 506, 492), (492, 506, 507, 493), (493, 507, 508, 494), (494, 508, 509, 495), (495, 509, 510, 496), (496, 510, 511, 497), (68, 67, 512, 498), (498, 512, 513, 499), (499, 513, 514, 500), (500, 514, 515, 501), (501, 515, 516, 502), (502, 516, 517, 503), (503, 517, 518, 504), (504, 518, 519, 505), (505, 519, 520, 506), (506, 520, 521, 507), (507, 521, 522, 508), (508, 522, 523, 509), (509, 523, 524, 510), (510, 524, 525, 511), (67, 66, 526, 512), (512, 526, 527, 513), (513, 527, 528, 514), (514, 528, 529, 515), (515, 529, 530, 516), (516, 530, 531, 517), (517, 531, 532, 518), (518, 532, 533, 519), (519, 533, 534, 520), (520, 534, 535, 521), (521, 535, 536, 522), (522, 536, 537, 523), (523, 537, 538, 524), (524, 538, 539, 525), (66, 65, 540, 526), (526, 540, 541, 527), (527, 541, 542, 528), (528, 542, 543, 529), (529, 543, 544, 530), (530, 544, 545, 531), (531, 545, 546, 532), (532, 546, 547, 533), (533, 547, 548, 534), (534, 548, 549, 535), (535, 549, 550, 536), (536, 550, 551, 537), (537, 551, 552, 538), (538, 552, 553, 539), (65, 64, 554, 540), (540, 554, 555, 541), (541, 555, 556, 542), (542, 556, 557, 543), (543, 557, 558, 544), (544, 558, 559, 545), (545, 559, 560, 546), (546, 560, 561, 547), (547, 561, 562, 548), (548, 562, 563, 549), (549, 563, 564, 550), (550, 564, 565, 551), (551, 565, 566, 552), (552, 566, 567, 553), (64, 6, 119, 554), (554, 119, 118, 555), (555, 118, 117, 556), (556, 117, 116, 557), (557, 116, 115, 558), (558, 115, 114, 559), (559, 114, 113, 560), (560, 113, 112, 561), (561, 112, 111, 562), (562, 111, 110, 563), (563, 110, 109, 564), (564, 109, 108, 565), (565, 108, 107, 566), (566, 107, 106, 567), (148, 581, 22, 0), (581, 595, 23, 22), (595, 609, 24, 23), (609, 623, 25, 24), (623, 637, 26, 25), (637, 651, 27, 26), (651, 665, 28, 27), (665, 679, 29, 28), (679, 693, 30, 29), (693, 707, 31, 30), (707, 721, 32, 31), (721, 735, 33, 32), (735, 749, 34, 33), (749, 763, 35, 34), (4, 147, 568, 161), (161, 568, 569, 160), (160, 569, 570, 159), (159, 570, 571, 158), (158, 571, 572, 157), (157, 572, 573, 156), (156, 573, 574, 155), (155, 574, 575, 154), (154, 575, 576, 153), (153, 576, 577, 152), (152, 577, 578, 151), (151, 578, 579, 150), (150, 579, 580, 149), (149, 580, 581, 148), (147, 146, 582, 568), (568, 582, 583, 569), (569, 583, 584, 570), (570, 584, 585, 571), (571, 585, 586, 572), (572, 586, 587, 573), (573, 587, 588, 574), (574, 588, 589, 575), (575, 589, 590, 576), (576, 590, 591, 577), (577, 591, 592, 578), (578, 592, 593, 579), (579, 593, 594, 580), (580, 594, 595, 581), (146, 145, 596, 582), (582, 596, 597, 583), (583, 597, 598, 584), (584, 598, 599, 585), (585, 599, 600, 586), (586, 600, 601, 587), (587, 601, 602, 588), (588, 602, 603, 589), (589, 603, 604, 590), (590, 604, 605, 591), (591, 605, 606, 592), (592, 606, 607, 593), (593, 607, 608, 594), (594, 608, 609, 595), (145, 144, 610, 596), (596, 610, 611, 597), (597, 611, 612, 598), (598, 612, 613, 599), (599, 613, 614, 600), (600, 614, 615, 601), (601, 615, 616, 602), (602, 616, 617, 603), (603, 617, 618, 604), (604, 618, 619, 605), (605, 619, 620, 606), (606, 620, 621, 607), (607, 621, 622, 608), (608, 622, 623, 609), (144, 143, 624, 610), (610, 624, 625, 611), (611, 625, 626, 612), (612, 626, 627, 613), (613, 627, 628, 614), (614, 628, 629, 615), (615, 629, 630, 616), (616, 630, 631, 617), (617, 631, 632, 618), (618, 632, 633, 619), (619, 633, 634, 620), (620, 634, 635, 621), (621, 635, 636, 622), (622, 636, 637, 623), (143, 142, 638, 624), (624, 638, 639, 625), (625, 639, 640, 626), (626, 640, 641, 627), (627, 641, 642, 628), (628, 642, 643, 629), (629, 643, 644, 630), (630, 644, 645, 631), (631, 645, 646, 632), (632, 646, 647, 633), (633, 647, 648, 634), (634, 648, 649, 635), (635, 649, 650, 636), (636, 650, 651, 637), (142, 141, 652, 638), (638, 652, 653, 639), (639, 653, 654, 640), (640, 654, 655, 641), (641, 655, 656, 642), (642, 656, 657, 643), (643, 657, 658, 644), (644, 658, 659, 645), (645, 659, 660, 646), (646, 660, 661, 647), (647, 661, 662, 648), (648, 662, 663, 649), (649, 663, 664, 650), (650, 664, 665, 651), (141, 140, 666, 652), (652, 666, 667, 653), (653, 667, 668, 654), (654, 668, 669, 655), (655, 669, 670, 656), (656, 670, 671, 657), (657, 671, 672, 658), (658, 672, 673, 659), (659, 673, 674, 660), (660, 674, 675, 661), (661, 675, 676, 662), (662, 676, 677, 663), (663, 677, 678, 664), (664, 678, 679, 665), (140, 139, 680, 666), (666, 680, 681, 667), (667, 681, 682, 668), (668, 682, 683, 669), (669, 683, 684, 670), (670, 684, 685, 671), (671, 685, 686, 672), (672, 686, 687, 673), (673, 687, 688, 674), (674, 688, 689, 675), (675, 689, 690, 676), (676, 690, 691, 677), (677, 691, 692, 678), (678, 692, 693, 679), (139, 138, 694, 680), (680, 694, 695, 681), (681, 695, 696, 682), (682, 696, 697, 683), (683, 697, 698, 684), (684, 698, 699, 685), (685, 699, 700, 686), (686, 700, 701, 687), (687, 701, 702, 688), (688, 702, 703, 689), (689, 703, 704, 690), (690, 704, 705, 691), (691, 705, 706, 692), (692, 706, 707, 693), (138, 137, 708, 694), (694, 708, 709, 695), (695, 709, 710, 696), (696, 710, 711, 697), (697, 711, 712, 698), (698, 712, 713, 699), (699, 713, 714, 700), (700, 714, 715, 701), (701, 715, 716, 702), (702, 716, 717, 703), (703, 717, 718, 704), (704, 718, 719, 705), (705, 719, 720, 706), (706, 720, 721, 707), (137, 136, 722, 708), (708, 722, 723, 709), (709, 723, 724, 710), (710, 724, 725, 711), (711, 725, 726, 712), (712, 726, 727, 713), (713, 727, 728, 714), (714, 728, 729, 715), (715, 729, 730, 716), (716, 730, 731, 717), (717, 731, 732, 718), (718, 732, 733, 719), (719, 733, 734, 720), (720, 734, 735, 721), (136, 135, 736, 722), (722, 736, 737, 723), (723, 737, 738, 724), (724, 738, 739, 725), (725, 739, 740, 726), (726, 740, 741, 727), (727, 741, 742, 728), (728, 742, 743, 729), (729, 743, 744, 730), (730, 744, 745, 731), (731, 745, 746, 732), (732, 746, 747, 733), (733, 747, 748, 734), (734, 748, 749, 735), (135, 134, 750, 736), (736, 750, 751, 737), (737, 751, 752, 738), (738, 752, 753, 739), (739, 753, 754, 740), (740, 754, 755, 741), (741, 755, 756, 742), (742, 756, 757, 743), (743, 757, 758, 744), (744, 758, 759, 745), (745, 759, 760, 746), (746, 760, 761, 747), (747, 761, 762, 748), (748, 762, 763, 749), (134, 5, 162, 750), (750, 162, 163, 751), (751, 163, 164, 752), (752, 164, 165, 753), (753, 165, 166, 754), (754, 166, 167, 755), (755, 167, 168, 756), (756, 168, 169, 757), (757, 169, 170, 758), (758, 170, 171, 759), (759, 171, 172, 760), (760, 172, 173, 761), (761, 173, 174, 762), (762, 174, 175, 763), (106, 777, 147, 4), (777, 791, 146, 147), (791, 805, 145, 146), (805, 819, 144, 145), (819, 833, 143, 144), (833, 847, 142, 143), (847, 861, 141, 142), (861, 875, 140, 141), (875, 889, 139, 140), (889, 903, 138, 139), (903, 917, 137, 138), (917, 931, 136, 137), (931, 945, 135, 136), (945, 959, 134, 135), (6, 105, 764, 119), (119, 764, 765, 118), (118, 765, 766, 117), (117, 766, 767, 116), (116, 767, 768, 115), (115, 768, 769, 114), (114, 769, 770, 113), (113, 770, 771, 112), (112, 771, 772, 111), (111, 772, 773, 110), (110, 773, 774, 109), (109, 774, 775, 108), (108, 775, 776, 107), (107, 776, 777, 106), (105, 104, 778, 764), (764, 778, 779, 765), (765, 779, 780, 766), (766, 780, 781, 767), (767, 781, 782, 768), (768, 782, 783, 769), (769, 783, 784, 770), (770, 784, 785, 771), (771, 785, 786, 772), (772, 786, 787, 773), (773, 787, 788, 774), (774, 788, 789, 775), (775, 789, 790, 776), (776, 790, 791, 777), (104, 103, 792, 778), (778, 792, 793, 779), (779, 793, 794, 780), (780, 794, 795, 781), (781, 795, 796, 782), (782, 796, 797, 783), (783, 797, 798, 784), (784, 798, 799, 785), (785, 799, 800, 786), (786, 800, 801, 787), (787, 801, 802, 788), (788, 802, 803, 789), (789, 803, 804, 790), (790, 804, 805, 791), (103, 102, 806, 792), (792, 806, 807, 793), (793, 807, 808, 794), (794, 808, 809, 795), (795, 809, 810, 796), (796, 810, 811, 797), (797, 811, 812, 798), (798, 812, 813, 799), (799, 813, 814, 800), (800, 814, 815, 801), (801, 815, 816, 802), (802, 816, 817, 803), (803, 817, 818, 804), (804, 818, 819, 805), (102, 101, 820, 806), (806, 820, 821, 807), (807, 821, 822, 808), (808, 822, 823, 809), (809, 823, 824, 810), (810, 824, 825, 811), (811, 825, 826, 812), (812, 826, 827, 813), (813, 827, 828, 814), (814, 828, 829, 815), (815, 829, 830, 816), (816, 830, 831, 817), (817, 831, 832, 818), (818, 832, 833, 819), (101, 100, 834, 820), (820, 834, 835, 821), (821, 835, 836, 822), (822, 836, 837, 823), (823, 837, 838, 824), (824, 838, 839, 825), (825, 839, 840, 826), (826, 840, 841, 827), (827, 841, 842, 828), (828, 842, 843, 829), (829, 843, 844, 830), (830, 844, 845, 831), (831, 845, 846, 832), (832, 846, 847, 833), (100, 99, 848, 834), (834, 848, 849, 835), (835, 849, 850, 836), (836, 850, 851, 837), (837, 851, 852, 838), (838, 852, 853, 839), (839, 853, 854, 840), (840, 854, 855, 841), (841, 855, 856, 842), (842, 856, 857, 843), (843, 857, 858, 844), (844, 858, 859, 845), (845, 859, 860, 846), (846, 860, 861, 847), (99, 98, 862, 848), (848, 862, 863, 849), (849, 863, 864, 850), (850, 864, 865, 851), (851, 865, 866, 852), (852, 866, 867, 853), (853, 867, 868, 854), (854, 868, 869, 855), (855, 869, 870, 856), (856, 870, 871, 857), (857, 871, 872, 858), (858, 872, 873, 859), (859, 873, 874, 860), (860, 874, 875, 861), (98, 97, 876, 862), (862, 876, 877, 863), (863, 877, 878, 864), (864, 878, 879, 865), (865, 879, 880, 866), (866, 880, 881, 867), (867, 881, 882, 868), (868, 882, 883, 869), (869, 883, 884, 870), (870, 884, 885, 871), (871, 885, 886, 872), (872, 886, 887, 873), (873, 887, 888, 874), (874, 888, 889, 875), (97, 96, 890, 876), (876, 890, 891, 877), (877, 891, 892, 878), (878, 892, 893, 879), (879, 893, 894, 880), (880, 894, 895, 881), (881, 895, 896, 882), (882, 896, 897, 883), (883, 897, 898, 884), (884, 898, 899, 885), (885, 899, 900, 886), (886, 900, 901, 887), (887, 901, 902, 888), (888, 902, 903, 889), (96, 95, 904, 890), (890, 904, 905, 891), (891, 905, 906, 892), (892, 906, 907, 893), (893, 907, 908, 894), (894, 908, 909, 895), (895, 909, 910, 896), (896, 910, 911, 897), (897, 911, 912, 898), (898, 912, 913, 899), (899, 913, 914, 900), (900, 914, 915, 901), (901, 915, 916, 902), (902, 916, 917, 903), (95, 94, 918, 904), (904, 918, 919, 905), (905, 919, 920, 906), (906, 920, 921, 907), (907, 921, 922, 908), (908, 922, 923, 909), (909, 923, 924, 910), (910, 924, 925, 911), (911, 925, 926, 912), (912, 926, 927, 913), (913, 927, 928, 914), (914, 928, 929, 915), (915, 929, 930, 916), (916, 930, 931, 917), (94, 93, 932, 918), (918, 932, 933, 919), (919, 933, 934, 920), (920, 934, 935, 921), (921, 935, 936, 922), (922, 936, 937, 923), (923, 937, 938, 924), (924, 938, 939, 925), (925, 939, 940, 926), (926, 940, 941, 927), (927, 941, 942, 928), (928, 942, 943, 929), (929, 943, 944, 930), (930, 944, 945, 931), (93, 92, 946, 932), (932, 946, 947, 933), (933, 947, 948, 934), (934, 948, 949, 935), (935, 949, 950, 936), (936, 950, 951, 937), (937, 951, 952, 938), (938, 952, 953, 939), (939, 953, 954, 940), (940, 954, 955, 941), (941, 955, 956, 942), (942, 956, 957, 943), (943, 957, 958, 944), (944, 958, 959, 945), (92, 7, 120, 946), (946, 120, 121, 947), (947, 121, 122, 948), (948, 122, 123, 949), (949, 123, 124, 950), (950, 124, 125, 951), (951, 125, 126, 952), (952, 126, 127, 953), (953, 127, 128, 954), (954, 128, 129, 955), (955, 129, 130, 956), (956, 130, 131, 957), (957, 131, 132, 958), (958, 132, 133, 959), (64, 973, 105, 6), (973, 987, 104, 105), (987, 1001, 103, 104), (1001, 1015, 102, 103), (1015, 1029, 101, 102), (1029, 1043, 100, 101), (1043, 1057, 99, 100), (1057, 1071, 98, 99), (1071, 1085, 97, 98), (1085, 1099, 96, 97), (1099, 1113, 95, 96), (1113, 1127, 94, 95), (1127, 1141, 93, 94), (1141, 1155, 92, 93), (2, 63, 960, 77), (77, 960, 961, 76), (76, 961, 962, 75), (75, 962, 963, 74), (74, 963, 964, 73), (73, 964, 965, 72), (72, 965, 966, 71), (71, 966, 967, 70), (70, 967, 968, 69), (69, 968, 969, 68), (68, 969, 970, 67), (67, 970, 971, 66), (66, 971, 972, 65), (65, 972, 973, 64), (63, 62, 974, 960), (960, 974, 975, 961), (961, 975, 976, 962), (962, 976, 977, 963), (963, 977, 978, 964), (964, 978, 979, 965), (965, 979, 980, 966), (966, 980, 981, 967), (967, 981, 982, 968), (968, 982, 983, 969), (969, 983, 984, 970), (970, 984, 985, 971), (971, 985, 986, 972), (972, 986, 987, 973), (62, 61, 988, 974), (974, 988, 989, 975), (975, 989, 990, 976), (976, 990, 991, 977), (977, 991, 992, 978), (978, 992, 993, 979), (979, 993, 994, 980), (980, 994, 995, 981), (981, 995, 996, 982), (982, 996, 997, 983), (983, 997, 998, 984), (984, 998, 999, 985), (985, 999, 1000, 986), (986, 1000, 1001, 987), (61, 60, 1002, 988), (988, 1002, 1003, 989), (989, 1003, 1004, 990), (990, 1004, 1005, 991), (991, 1005, 1006, 992), (992, 1006, 1007, 993), (993, 1007, 1008, 994), (994, 1008, 1009, 995), (995, 1009, 1010, 996), (996, 1010, 1011, 997), (997, 1011, 1012, 998), (998, 1012, 1013, 999), (999, 1013, 1014, 1000), (1000, 1014, 1015, 1001), (60, 59, 1016, 1002), (1002, 1016, 1017, 1003), (1003, 1017, 1018, 1004), (1004, 1018, 1019, 1005), (1005, 1019, 1020, 1006), (1006, 1020, 1021, 1007), (1007, 1021, 1022, 1008), (1008, 1022, 1023, 1009), (1009, 1023, 1024, 1010), (1010, 1024, 1025, 1011), (1011, 1025, 1026, 1012), (1012, 1026, 1027, 1013), (1013, 1027, 1028, 1014), (1014, 1028, 1029, 1015), (59, 58, 1030, 1016), (1016, 1030, 1031, 1017), (1017, 1031, 1032, 1018), (1018, 1032, 1033, 1019), (1019, 1033, 1034, 1020), (1020, 1034, 1035, 1021), (1021, 1035, 1036, 1022), (1022, 1036, 1037, 1023), (1023, 1037, 1038, 1024), (1024, 1038, 1039, 1025), (1025, 1039, 1040, 1026), (1026, 1040, 1041, 1027), (1027, 1041, 1042, 1028), (1028, 1042, 1043, 1029), (58, 57, 1044, 1030), (1030, 1044, 1045, 1031), (1031, 1045, 1046, 1032), (1032, 1046, 1047, 1033), (1033, 1047, 1048, 1034), (1034, 1048, 1049, 1035), (1035, 1049, 1050, 1036), (1036, 1050, 1051, 1037), (1037, 1051, 1052, 1038), (1038, 1052, 1053, 1039), (1039, 1053, 1054, 1040), (1040, 1054, 1055, 1041), (1041, 1055, 1056, 1042), (1042, 1056, 1057, 1043), (57, 56, 1058, 1044), (1044, 1058, 1059, 1045), (1045, 1059, 1060, 1046), (1046, 1060, 1061, 1047), (1047, 1061, 1062, 1048), (1048, 1062, 1063, 1049), (1049, 1063, 1064, 1050), (1050, 1064, 1065, 1051), (1051, 1065, 1066, 1052), (1052, 1066, 1067, 1053), (1053, 1067, 1068, 1054), (1054, 1068, 1069, 1055), (1055, 1069, 1070, 1056), (1056, 1070, 1071, 1057), (56, 55, 1072, 1058), (1058, 1072, 1073, 1059), (1059, 1073, 1074, 1060), (1060, 1074, 1075, 1061), (1061, 1075, 1076, 1062), (1062, 1076, 1077, 1063), (1063, 1077, 1078, 1064), (1064, 1078, 1079, 1065), (1065, 1079, 1080, 1066), (1066, 1080, 1081, 1067), (1067, 1081, 1082, 1068), (1068, 1082, 1083, 1069), (1069, 1083, 1084, 1070), (1070, 1084, 1085, 1071), (55, 54, 1086, 1072), (1072, 1086, 1087, 1073), (1073, 1087, 1088, 1074), (1074, 1088, 1089, 1075), (1075, 1089, 1090, 1076), (1076, 1090, 1091, 1077), (1077, 1091, 1092, 1078), (1078, 1092, 1093, 1079), (1079, 1093, 1094, 1080), (1080, 1094, 1095, 1081), (1081, 1095, 1096, 1082), (1082, 1096, 1097, 1083), (1083, 1097, 1098, 1084), (1084, 1098, 1099, 1085), (54, 53, 1100, 1086), (1086, 1100, 1101, 1087), (1087, 1101, 1102, 1088), (1088, 1102, 1103, 1089), (1089, 1103, 1104, 1090), (1090, 1104, 1105, 1091), (1091, 1105, 1106, 1092), (1092, 1106, 1107, 1093), (1093, 1107, 1108, 1094), (1094, 1108, 1109, 1095), (1095, 1109, 1110, 1096), (1096, 1110, 1111, 1097), (1097, 1111, 1112, 1098), (1098, 1112, 1113, 1099), (53, 52, 1114, 1100), (1100, 1114, 1115, 1101), (1101, 1115, 1116, 1102), (1102, 1116, 1117, 1103), (1103, 1117, 1118, 1104), (1104, 1118, 1119, 1105), (1105, 1119, 1120, 1106), (1106, 1120, 1121, 1107), (1107, 1121, 1122, 1108), (1108, 1122, 1123, 1109), (1109, 1123, 1124, 1110), (1110, 1124, 1125, 1111), (1111, 1125, 1126, 1112), (1112, 1126, 1127, 1113), (52, 51, 1128, 1114), (1114, 1128, 1129, 1115), (1115, 1129, 1130, 1116), (1116, 1130, 1131, 1117), (1117, 1131, 1132, 1118), (1118, 1132, 1133, 1119), (1119, 1133, 1134, 1120), (1120, 1134, 1135, 1121), (1121, 1135, 1136, 1122), (1122, 1136, 1137, 1123), (1123, 1137, 1138, 1124), (1124, 1138, 1139, 1125), (1125, 1139, 1140, 1126), (1126, 1140, 1141, 1127), (51, 50, 1142, 1128), (1128, 1142, 1143, 1129), (1129, 1143, 1144, 1130), (1130, 1144, 1145, 1131), (1131, 1145, 1146, 1132), (1132, 1146, 1147, 1133), (1133, 1147, 1148, 1134), (1134, 1148, 1149, 1135), (1135, 1149, 1150, 1136), (1136, 1150, 1151, 1137), (1137, 1151, 1152, 1138), (1138, 1152, 1153, 1139), (1139, 1153, 1154, 1140), (1140, 1154, 1155, 1141), (50, 3, 78, 1142), (1142, 78, 79, 1143), (1143, 79, 80, 1144), (1144, 80, 81, 1145), (1145, 81, 82, 1146), (1146, 82, 83, 1147), (1147, 83, 84, 1148), (1148, 84, 85, 1149), (1149, 85, 86, 1150), (1150, 86, 87, 1151), (1151, 87, 88, 1152), (1152, 88, 89, 1153), (1153, 89, 90, 1154), (1154, 90, 91, 1155), (8, 1169, 63, 2), (1169, 1183, 62, 63), (1183, 1197, 61, 62), (1197, 1211, 60, 61), (1211, 1225, 59, 60), (1225, 1239, 58, 59), (1239, 1253, 57, 58), (1253, 1267, 56, 57), (1267, 1281, 55, 56), (1281, 1295, 54, 55), (1295, 1309, 53, 54), (1309, 1323, 52, 53), (1323, 1337, 51, 52), (1337, 1351, 50, 51), (0, 22, 1156, 21), (21, 1156, 1157, 20), (20, 1157, 1158, 19), (19, 1158, 1159, 18), (18, 1159, 1160, 17), (17, 1160, 1161, 16), (16, 1161, 1162, 15), (15, 1162, 1163, 14), (14, 1163, 1164, 13), (13, 1164, 1165, 12), (12, 1165, 1166, 11), (11, 1166, 1167, 10), (10, 1167, 1168, 9), (9, 1168, 1169, 8), (22, 23, 1170, 1156), (1156, 1170, 1171, 1157), (1157, 1171, 1172, 1158), (1158, 1172, 1173, 1159), (1159, 1173, 1174, 1160), (1160, 1174, 1175, 1161), (1161, 1175, 1176, 1162), (1162, 1176, 1177, 1163), (1163, 1177, 1178, 1164), (1164, 1178, 1179, 1165), (1165, 1179, 1180, 1166), (1166, 1180, 1181, 1167), (1167, 1181, 1182, 1168), (1168, 1182, 1183, 1169), (23, 24, 1184, 1170), (1170, 1184, 1185, 1171), (1171, 1185, 1186, 1172), (1172, 1186, 1187, 1173), (1173, 1187, 1188, 1174), (1174, 1188, 1189, 1175), (1175, 1189, 1190, 1176), (1176, 1190, 1191, 1177), (1177, 1191, 1192, 1178), (1178, 1192, 1193, 1179), (1179, 1193, 1194, 1180), (1180, 1194, 1195, 1181), (1181, 1195, 1196, 1182), (1182, 1196, 1197, 1183), (24, 25, 1198, 1184), (1184, 1198, 1199, 1185), (1185, 1199, 1200, 1186), (1186, 1200, 1201, 1187), (1187, 1201, 1202, 1188), (1188, 1202, 1203, 1189), (1189, 1203, 1204, 1190), (1190, 1204, 1205, 1191), (1191, 1205, 1206, 1192), (1192, 1206, 1207, 1193), (1193, 1207, 1208, 1194), (1194, 1208, 1209, 1195), (1195, 1209, 1210, 1196), (1196, 1210, 1211, 1197), (25, 26, 1212, 1198), (1198, 1212, 1213, 1199), (1199, 1213, 1214, 1200), (1200, 1214, 1215, 1201), (1201, 1215, 1216, 1202), (1202, 1216, 1217, 1203), (1203, 1217, 1218, 1204), (1204, 1218, 1219, 1205), (1205, 1219, 1220, 1206), (1206, 1220, 1221, 1207), (1207, 1221, 1222, 1208), (1208, 1222, 1223, 1209), (1209, 1223, 1224, 1210), (1210, 1224, 1225, 1211), (26, 27, 1226, 1212), (1212, 1226, 1227, 1213), (1213, 1227, 1228, 1214), (1214, 1228, 1229, 1215), (1215, 1229, 1230, 1216), (1216, 1230, 1231, 1217), (1217, 1231, 1232, 1218), (1218, 1232, 1233, 1219), (1219, 1233, 1234, 1220), (1220, 1234, 1235, 1221), (1221, 1235, 1236, 1222), (1222, 1236, 1237, 1223), (1223, 1237, 1238, 1224), (1224, 1238, 1239, 1225), (27, 28, 1240, 1226), (1226, 1240, 1241, 1227), (1227, 1241, 1242, 1228), (1228, 1242, 1243, 1229), (1229, 1243, 1244, 1230), (1230, 1244, 1245, 1231), (1231, 1245, 1246, 1232), (1232, 1246, 1247, 1233), (1233, 1247, 1248, 1234), (1234, 1248, 1249, 1235), (1235, 1249, 1250, 1236), (1236, 1250, 1251, 1237), (1237, 1251, 1252, 1238), (1238, 1252, 1253, 1239), (28, 29, 1254, 1240), (1240, 1254, 1255, 1241), (1241, 1255, 1256, 1242), (1242, 1256, 1257, 1243), (1243, 1257, 1258, 1244), (1244, 1258, 1259, 1245), (1245, 1259, 1260, 1246), (1246, 1260, 1261, 1247), (1247, 1261, 1262, 1248), (1248, 1262, 1263, 1249), (1249, 1263, 1264, 1250), (1250, 1264, 1265, 1251), (1251, 1265, 1266, 1252), (1252, 1266, 1267, 1253), (29, 30, 1268, 1254), (1254, 1268, 1269, 1255), (1255, 1269, 1270, 1256), (1256, 1270, 1271, 1257), (1257, 1271, 1272, 1258), (1258, 1272, 1273, 1259), (1259, 1273, 1274, 1260), (1260, 1274, 1275, 1261), (1261, 1275, 1276, 1262), (1262, 1276, 1277, 1263), (1263, 1277, 1278, 1264), (1264, 1278, 1279, 1265), (1265, 1279, 1280, 1266), (1266, 1280, 1281, 1267), (30, 31, 1282, 1268), (1268, 1282, 1283, 1269), (1269, 1283, 1284, 1270), (1270, 1284, 1285, 1271), (1271, 1285, 1286, 1272), (1272, 1286, 1287, 1273), (1273, 1287, 1288, 1274), (1274, 1288, 1289, 1275), (1275, 1289, 1290, 1276), (1276, 1290, 1291, 1277), (1277, 1291, 1292, 1278), (1278, 1292, 1293, 1279), (1279, 1293, 1294, 1280), (1280, 1294, 1295, 1281), (31, 32, 1296, 1282), (1282, 1296, 1297, 1283), (1283, 1297, 1298, 1284), (1284, 1298, 1299, 1285), (1285, 1299, 1300, 1286), (1286, 1300, 1301, 1287), (1287, 1301, 1302, 1288), (1288, 1302, 1303, 1289), (1289, 1303, 1304, 1290), (1290, 1304, 1305, 1291), (1291, 1305, 1306, 1292), (1292, 1306, 1307, 1293), (1293, 1307, 1308, 1294), (1294, 1308, 1309, 1295), (32, 33, 1310, 1296), (1296, 1310, 1311, 1297), (1297, 1311, 1312, 1298), (1298, 1312, 1313, 1299), (1299, 1313, 1314, 1300), (1300, 1314, 1315, 1301), (1301, 1315, 1316, 1302), (1302, 1316, 1317, 1303), (1303, 1317, 1318, 1304), (1304, 1318, 1319, 1305), (1305, 1319, 1320, 1306), (1306, 1320, 1321, 1307), (1307, 1321, 1322, 1308), (1308, 1322, 1323, 1309), (33, 34, 1324, 1310), (1310, 1324, 1325, 1311), (1311, 1325, 1326, 1312), (1312, 1326, 1327, 1313), (1313, 1327, 1328, 1314), (1314, 1328, 1329, 1315), (1315, 1329, 1330, 1316), (1316, 1330, 1331, 1317), (1317, 1331, 1332, 1318), (1318, 1332, 1333, 1319), (1319, 1333, 1334, 1320), (1320, 1334, 1335, 1321), (1321, 1335, 1336, 1322), (1322, 1336, 1337, 1323), (34, 35, 1338, 1324), (1324, 1338, 1339, 1325), (1325, 1339, 1340, 1326), (1326, 1340, 1341, 1327), (1327, 1341, 1342, 1328), (1328, 1342, 1343, 1329), (1329, 1343, 1344, 1330), (1330, 1344, 1345, 1331), (1331, 1345, 1346, 1332), (1332, 1346, 1347, 1333), (1333, 1347, 1348, 1334), (1334, 1348, 1349, 1335), (1335, 1349, 1350, 1336), (1336, 1350, 1351, 1337), (35, 1, 36, 1338), (1338, 36, 37, 1339), (1339, 37, 38, 1340), (1340, 38, 39, 1341), (1341, 39, 40, 1342), (1342, 40, 41, 1343), (1343, 41, 42, 1344), (1344, 42, 43, 1345), (1345, 43, 44, 1346), (1346, 44, 45, 1347), (1347, 45, 46, 1348), (1348, 46, 47, 1349), (1349, 47, 48, 1350), (1350, 48, 49, 1351)])
me_demo.update()

# ---- objects
ob_gn_demo = bpy.data.objects.new('GN_Demo', me_demo)

# ---- transforms, parenting, visibility, modifiers, constraints
ob_gn_demo.location = (0.0, 0.0, 0.0)
_m = ob_gn_demo.modifiers.new('ST3E', 'NODES')
_m.node_group = ng_gn_bend
_gi = [s.identifier for s in ng_gn_bend.interface.items_tree if s.item_type == 'SOCKET' and s.in_out == 'INPUT']
_m[_gi[5]] = True  # Show Deformation Preview

# ---- collection membership
scene.collection.objects.link(ob_gn_demo)

# ---- scene / render settings (as saved in the file)
scene.frame_start = 1; scene.frame_end = 250; scene.frame_set(1)
scene.render.engine = 'BLENDER_EEVEE_NEXT'
scene.render.bake_bias = 0.0
scene.render.bake_samples = 0
scene.cycles.sampling_pattern = 'TABULATED_SOBOL'
scene.eevee.use_volume_custom_range = False
bpy.context.view_layer.update()

# ---- added for rendering (the .blend has no active camera and no usable light): camera, sun + grey world if the file has none
cam_auto = bpy.data.cameras.new('AutoCamera')
cam_auto.lens = 50.0
cam_auto.sensor_width = 36.0
cam_auto.clip_end = 1000.0
ob_auto_camera = bpy.data.objects.new('AutoCamera', cam_auto)
scene.collection.objects.link(ob_auto_camera)
ob_auto_camera.location = (3.00556, -3.60667, 2.64753)
ob_auto_camera.rotation_euler = (1.09748, -7.21219e-08, 0.694738)
scene.camera = ob_auto_camera
light_auto_sun = bpy.data.lights.new('AutoSun', 'SUN')
light_auto_sun.energy = 3.0
light_auto_sun.angle = 0.0523599
ob_auto_sun = bpy.data.objects.new('AutoSun', light_auto_sun)
scene.collection.objects.link(ob_auto_sun)
ob_auto_sun.rotation_euler = (0.872665, 0.174533, 0.523599)
if scene.world is None:
    world_auto = bpy.data.worlds.new('AutoWorld')
    world_auto.color = (0.3, 0.3, 0.3)
    scene.world = world_auto
bpy.context.view_layer.update()

